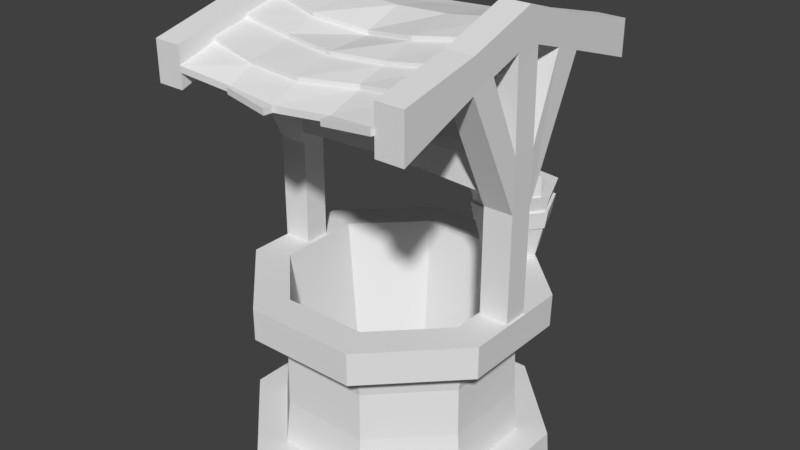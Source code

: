# Source: well.blend  (saved by Blender 2.78.0; exported with 4.5.12 LTS)
import bpy
from mathutils import Matrix  # noqa: F401  (used for matrix-valued properties, if any)

bpy.ops.wm.read_factory_settings(use_empty=True)
scene = bpy.context.scene
scene.name = 'Scene'

# ---- collections
col_collection_1 = bpy.data.collections.new('Collection 1'); scene.collection.children.link(col_collection_1)

# ---- world
world_world = bpy.data.worlds.new('World'); scene.world = world_world
world_world.color = (0.05088, 0.05088, 0.05088)
world_world.use_sun_shadow = False
world_world.sun_shadow_jitter_overblur = 0.0
world_world.cycles.sampling_method = 'MANUAL'

# ---- meshes
me_cylinder = bpy.data.meshes.new('Cylinder')
me_cylinder.from_pydata([(-0.1956, 0.02448, -0.4273), (-0.2901, 0.03636, 0.02858), (-0.07639, 0.1818, -0.4273), (-0.1134, 0.2696, 0.02858), (0.1194, 0.1572, -0.4273), (0.1772, 0.2322, 0.02781), (0.196, -0.0247, -0.4273), (0.2901, -0.03575, 0.02781), (0.07682, -0.182, -0.4273), (0.1138, -0.2698, 0.02858), (-0.119, -0.1574, -0.4273), (-0.1766, -0.2333, 0.02858), (-0.2514, 0.03149, -0.1994), (-0.09822, 0.2336, -0.1994), (0.1538, 0.2013, -0.1986), (0.2516, -0.03089, -0.1986), (0.09864, -0.2338, -0.1994), (-0.153, -0.2022, -0.1994), (-0.2582, 0.03235, -0.0854), (-0.1009, 0.2399, -0.0854), (0.1579, 0.2067, -0.0854), (0.2583, -0.03178, -0.0854), (0.1013, -0.2401, -0.0854), (-0.1571, -0.2077, -0.0854), (-0.0832, 0.1979, 0.02851), (-0.213, 0.02666, 0.02851), (0.1302, 0.1704, 0.02795), (0.213, -0.02628, 0.02795), (0.0836, -0.1981, 0.02851), (-0.1296, -0.1713, 0.02851), (-0.06826, 0.1611, -0.3232), (-0.1741, 0.02152, -0.3232), (0.1057, 0.1387, -0.3237), (0.1732, -0.02164, -0.3237), (0.06773, -0.1617, -0.3232), (-0.1061, -0.1399, -0.3232), (-0.11, 0.2614, -0.08239), (-0.1018, 0.2421, -0.2024), (0.172, 0.2252, -0.08239), (0.1594, 0.2086, -0.2016), (0.2814, -0.03462, -0.08239), (0.2607, -0.03201, -0.2016), (0.1104, -0.2617, -0.08239), (0.1022, -0.2423, -0.2024), (-0.1712, -0.2263, -0.08239), (-0.1585, -0.2095, -0.2024), (-0.2605, 0.03264, -0.2024), (-0.2814, 0.03526, -0.08239), (0.2476, -0.07684, 0.02744), (0.2476, -0.07684, 0.1606), (0.1409, -0.2176, 0.02744), (0.1409, -0.2176, 0.1606), (0.21, -0.04838, 0.02744), (0.21, -0.04838, 0.1606), (0.1034, -0.1891, 0.02744), (0.1034, -0.1891, 0.1606), (0.2423, -0.08378, 0.171), (0.1462, -0.2106, 0.171), (0.1086, -0.1822, 0.171), (0.2048, -0.05532, 0.171), (0.2127, -0.1228, 0.1822), (0.1758, -0.1716, 0.1822), (0.1382, -0.1431, 0.1822), (0.1752, -0.09438, 0.1822), (-0.1036, 0.1893, 0.02744), (-0.1036, 0.1893, 0.1606), (-0.2102, 0.04858, 0.02744), (-0.2102, 0.04858, 0.1606), (-0.1411, 0.2178, 0.02744), (-0.1411, 0.2178, 0.1606), (-0.2478, 0.07704, 0.02744), (-0.2478, 0.07704, 0.1606), (-0.1089, 0.1824, 0.171), (-0.205, 0.05553, 0.171), (-0.2425, 0.08399, 0.171), (-0.1464, 0.2108, 0.171), (-0.1385, 0.1433, 0.1822), (-0.1754, 0.09459, 0.1822), (-0.2129, 0.123, 0.1822), (-0.176, 0.1718, 0.1822), (-0.1945, 0.1474, 0.08016), (0.1942, -0.1472, 0.08016), (0.1567, -0.1187, 0.08016), (-0.1569, 0.1189, 0.08016), (-0.1808, 0.1654, 0.0895), (0.2079, -0.1292, 0.0895), (0.1703, -0.1008, 0.0895), (-0.1433, 0.1369, 0.0895), (-0.1808, 0.1654, 0.1346), (0.2079, -0.1292, 0.1346), (0.1703, -0.1008, 0.1346), (-0.1433, 0.1369, 0.1346), (-0.1945, 0.1474, 0.1439), (0.1942, -0.1472, 0.1439), (0.1567, -0.1187, 0.1439), (-0.1569, 0.1189, 0.1439), (-0.2081, 0.1294, 0.0895), (0.1806, -0.1652, 0.0895), (0.1431, -0.1367, 0.0895), (-0.1705, 0.101, 0.0895), (-0.2081, 0.1294, 0.1346), (0.1806, -0.1652, 0.1346), (0.1431, -0.1367, 0.1346), (-0.1705, 0.101, 0.1346), (-0.2137, 0.122, 0.112), (0.175, -0.1726, 0.112), (0.1374, -0.1442, 0.112), (-0.1762, 0.09353, 0.112), (-0.1752, 0.1728, 0.112), (0.2135, -0.1218, 0.112), (0.176, -0.09333, 0.112), (-0.1377, 0.1444, 0.112)], [], [(18, 1, 3, 19), (19, 3, 5, 20), (20, 5, 7, 21), (21, 7, 9, 22), (5, 3, 24, 26), (22, 9, 11, 23), (23, 11, 1, 18), (0, 2, 4, 6, 8, 10), (10, 17, 12, 0), (8, 16, 17, 10), (6, 15, 16, 8), (4, 14, 15, 6), (2, 13, 14, 4), (0, 12, 13, 2), (22, 23, 44, 42), (19, 20, 38, 36), (16, 15, 41, 43), (23, 18, 47, 44), (13, 12, 46, 37), (20, 21, 40, 38), (25, 29, 35, 31), (11, 9, 28, 29), (3, 1, 25, 24), (7, 5, 26, 27), (1, 11, 29, 25), (9, 7, 27, 28), (30, 31, 35, 34, 33, 32), (28, 27, 33, 34), (26, 24, 30, 32), (29, 28, 34, 35), (27, 26, 32, 33), (24, 25, 31, 30), (45, 44, 47, 46), (43, 42, 44, 45), (41, 40, 42, 43), (39, 38, 40, 41), (37, 36, 38, 39), (46, 47, 36, 37), (15, 14, 39, 41), (18, 19, 36, 47), (12, 17, 45, 46), (21, 22, 42, 40), (14, 13, 37, 39), (17, 16, 43, 45), (48, 49, 109, 85, 81, 97, 105, 51, 50), (50, 51, 55, 54), (54, 55, 106, 98, 82, 86, 110, 53, 52), (52, 53, 49, 48), (50, 54, 52, 48), (55, 51, 57, 58), (59, 58, 62, 63), (53, 55, 58, 59), (51, 49, 56, 57), (49, 53, 59, 56), (62, 61, 60, 63), (57, 56, 60, 61), (56, 59, 63, 60), (58, 57, 61, 62), (64, 65, 111, 87, 83, 99, 107, 67, 66), (66, 67, 71, 70), (70, 71, 104, 96, 80, 84, 108, 69, 68), (68, 69, 65, 64), (66, 70, 68, 64), (71, 67, 73, 74), (75, 74, 78, 79), (69, 71, 74, 75), (67, 65, 72, 73), (65, 69, 75, 72), (78, 77, 76, 79), (73, 72, 76, 77), (72, 75, 79, 76), (74, 73, 77, 78), (51, 105, 101), (69, 108, 88, 92, 100, 104, 71), (53, 110, 90, 94, 102, 106, 55), (67, 107, 103, 95, 91, 111, 65), (81, 82, 98, 97), (97, 98, 106, 105), (105, 106, 102, 101), (101, 102, 94, 93), (93, 94, 90, 89), (89, 90, 110, 109), (109, 110, 86, 85), (85, 86, 82, 81), (84, 87, 111, 108), (108, 111, 91, 88), (88, 91, 95, 92), (92, 95, 103, 100), (100, 103, 107, 104), (104, 107, 99, 96), (96, 99, 83, 80), (80, 83, 87, 84), (51, 101, 93), (49, 51, 93), (109, 49, 89), (89, 49, 93)])
_uv = me_cylinder.uv_layers.new(name='UVMap')
_uv.uv.foreach_set('vector', [0.3803, 0.778, 0.4274, 0.7713, 0.4274, 0.8925, 0.3803, 0.8858, 0.8673, 0.7113, 0.8202, 0.7228, 0.8158, 0.6176, 0.8631, 0.6176, 0.8631, 0.6176, 0.8158, 0.6176, 0.8205, 0.5132, 0.8673, 0.5247, 0.816, 0.779, 0.8628, 0.7725, 0.8628, 0.8939, 0.8158, 0.887, 0.1294, 0.267, 0.02496, 0.207, 0.05253, 0.1908, 0.1292, 0.2348, 0.2239, 0.7282, 0.1767, 0.7398, 0.172, 0.6348, 0.2196, 0.6348, 0.2196, 0.6348, 0.172, 0.6348, 0.1767, 0.5299, 0.2239, 0.5414, 0.1647, 0.4393, 0.09466, 0.4802, 0.0246, 0.4393, 0.0246, 0.3576, 0.09466, 0.3167, 0.1647, 0.3576, 0.1196, 0.6208, 0.0246, 0.6208, 0.02873, 0.5299, 0.1228, 0.55, 0.1228, 0.6916, 0.02873, 0.7118, 0.0246, 0.6208, 0.1196, 0.6208, 0.5174, 0.7289, 0.6117, 0.7168, 0.6117, 0.822, 0.5176, 0.8107, 0.6276, 0.1155, 0.5323, 0.1152, 0.5364, 0.02485, 0.6308, 0.04474, 0.6308, 0.1863, 0.5367, 0.2065, 0.5323, 0.1152, 0.6276, 0.1155, 0.0246, 0.7731, 0.1188, 0.7615, 0.1188, 0.8665, 0.0246, 0.8548, 0.2902, 0.088, 0.2899, 0.1959, 0.2816, 0.2007, 0.2819, 0.08314, 0.4748, 0.1964, 0.4748, 0.08835, 0.4831, 0.08352, 0.4831, 0.2012, 0.4649, 0.4709, 0.4649, 0.3656, 0.4682, 0.3637, 0.4682, 0.4728, 0.2899, 0.1959, 0.3822, 0.2501, 0.3822, 0.2597, 0.2816, 0.2007, 0.2851, 0.3654, 0.2849, 0.4704, 0.2816, 0.4723, 0.2819, 0.3635, 0.4748, 0.08835, 0.3831, 0.03451, 0.3832, 0.02485, 0.4831, 0.08352, 0.6633, 0.3094, 0.6598, 0.3865, 0.5174, 0.3864, 0.5202, 0.3235, 0.1283, 0.02485, 0.2324, 0.08513, 0.2048, 0.1013, 0.1284, 0.05706, 0.02496, 0.207, 0.0246, 0.08577, 0.05226, 0.1018, 0.05253, 0.1908, 0.2324, 0.2065, 0.1294, 0.267, 0.1292, 0.2348, 0.2048, 0.1904, 0.0246, 0.08577, 0.1283, 0.02485, 0.1284, 0.05706, 0.05226, 0.1018, 0.2324, 0.08513, 0.2324, 0.2065, 0.2048, 0.1904, 0.2048, 0.1013, 0.2818, 0.6857, 0.2816, 0.6131, 0.3437, 0.5767, 0.406, 0.6127, 0.406, 0.6854, 0.3443, 0.7216, 0.7125, 0.3094, 0.8007, 0.3094, 0.7927, 0.4544, 0.7208, 0.4544, 0.6598, 0.5898, 0.6634, 0.6671, 0.5203, 0.6527, 0.5174, 0.5897, 0.6598, 0.3865, 0.6633, 0.4635, 0.5202, 0.4492, 0.5174, 0.3864, 0.6634, 0.5132, 0.6598, 0.5898, 0.5174, 0.5897, 0.5203, 0.5273, 0.7681, 0.17, 0.68, 0.17, 0.688, 0.02485, 0.7598, 0.02485, 0.7623, 0.615, 0.7126, 0.615, 0.7172, 0.5132, 0.7666, 0.5208, 0.7666, 0.7093, 0.7172, 0.7168, 0.7126, 0.615, 0.7623, 0.615, 0.7129, 0.7708, 0.762, 0.7665, 0.762, 0.8843, 0.7126, 0.8799, 0.8667, 0.1261, 0.8173, 0.126, 0.8221, 0.02485, 0.8711, 0.03243, 0.8711, 0.2206, 0.8217, 0.2281, 0.8173, 0.126, 0.8667, 0.1261, 0.2816, 0.7757, 0.3311, 0.7713, 0.3311, 0.8888, 0.2816, 0.8845, 0.4649, 0.3656, 0.3756, 0.3132, 0.3756, 0.3094, 0.4682, 0.3637, 0.3822, 0.2501, 0.4748, 0.1964, 0.4831, 0.2012, 0.3822, 0.2597, 0.2849, 0.4704, 0.3748, 0.5231, 0.3747, 0.527, 0.2816, 0.4723, 0.3831, 0.03451, 0.2902, 0.088, 0.2819, 0.08314, 0.3832, 0.02485, 0.3756, 0.3132, 0.2851, 0.3654, 0.2819, 0.3635, 0.3756, 0.3094, 0.3748, 0.5231, 0.4649, 0.4709, 0.4682, 0.4728, 0.3747, 0.527, 0.5808, 0.9449, 0.5262, 0.9449, 0.5461, 0.9215, 0.5554, 0.9176, 0.5592, 0.9083, 0.5554, 0.899, 0.5461, 0.8951, 0.5262, 0.8717, 0.5808, 0.8717, 0.1913, 0.9123, 0.1913, 0.9673, 0.172, 0.9673, 0.172, 0.9123, 0.9754, 0.8456, 0.9209, 0.8456, 0.9407, 0.8223, 0.95, 0.8184, 0.9538, 0.8091, 0.95, 0.7997, 0.9407, 0.7959, 0.9209, 0.7725, 0.9754, 0.7725, 0.9396, 0.1335, 0.9396, 0.1885, 0.9203, 0.1885, 0.9203, 0.1335, 0.1913, 0.8626, 0.172, 0.8626, 0.172, 0.7895, 0.1913, 0.7895, 0.172, 0.9673, 0.1913, 0.9673, 0.1913, 0.9713, 0.172, 0.9713, 0.9166, 0.7761, 0.9166, 0.842, 0.912, 0.8217, 0.912, 0.7964, 0.9209, 0.7725, 0.9209, 0.8456, 0.9166, 0.842, 0.9166, 0.7761, 0.5262, 0.8717, 0.5262, 0.9449, 0.522, 0.9413, 0.522, 0.8753, 0.9203, 0.1885, 0.9396, 0.1885, 0.9396, 0.1925, 0.9203, 0.1925, 0.9165, 0.6492, 0.9358, 0.6492, 0.9358, 0.6745, 0.9165, 0.6745, 0.522, 0.8753, 0.522, 0.9413, 0.5174, 0.921, 0.5174, 0.8956, 0.9358, 0.6948, 0.9165, 0.6948, 0.9165, 0.6745, 0.9358, 0.6745, 0.9165, 0.6289, 0.9358, 0.6289, 0.9358, 0.6492, 0.9165, 0.6492, 0.8499, 0.3094, 0.9045, 0.3094, 0.8846, 0.3328, 0.8753, 0.3367, 0.8715, 0.346, 0.8753, 0.3553, 0.8846, 0.3592, 0.9045, 0.3826, 0.8499, 0.3826, 0.04391, 0.9162, 0.04391, 0.9711, 0.0246, 0.9711, 0.0246, 0.9162, 0.9754, 0.9685, 0.9209, 0.9685, 0.9407, 0.9451, 0.95, 0.9412, 0.9538, 0.9319, 0.95, 0.9226, 0.9407, 0.9187, 0.9209, 0.8953, 0.9754, 0.8953, 0.9396, 0.02485, 0.9396, 0.07981, 0.9203, 0.07981, 0.9203, 0.02485, 0.6493, 0.9449, 0.63, 0.9449, 0.63, 0.8717, 0.6493, 0.8717, 0.0246, 0.9711, 0.04391, 0.9711, 0.04391, 0.9752, 0.0246, 0.9752, 0.9166, 0.8989, 0.9166, 0.9649, 0.912, 0.9446, 0.912, 0.9192, 0.9209, 0.8953, 0.9209, 0.9685, 0.9166, 0.9649, 0.9166, 0.8989, 0.9045, 0.3826, 0.9045, 0.3094, 0.9087, 0.313, 0.9087, 0.379, 0.9203, 0.07981, 0.9396, 0.07981, 0.9396, 0.08382, 0.9203, 0.08383, 0.9165, 0.5335, 0.9358, 0.5335, 0.9358, 0.5589, 0.9165, 0.5589, 0.9087, 0.379, 0.9087, 0.313, 0.9133, 0.3333, 0.9133, 0.3587, 0.9358, 0.5792, 0.9165, 0.5792, 0.9165, 0.5589, 0.9358, 0.5589, 0.9165, 0.5132, 0.9358, 0.5132, 0.9358, 0.5335, 0.9165, 0.5335, 0.5262, 0.8717, 0.5461, 0.8951, 0.5369, 0.899, 0.9209, 0.8953, 0.9407, 0.9187, 0.9315, 0.9226, 0.9277, 0.9319, 0.9315, 0.9412, 0.9407, 0.9451, 0.9209, 0.9685, 0.9209, 0.7725, 0.9407, 0.7959, 0.9315, 0.7997, 0.9277, 0.8091, 0.9315, 0.8184, 0.9407, 0.8223, 0.9209, 0.8456, 0.9045, 0.3826, 0.8846, 0.3592, 0.8938, 0.3553, 0.8977, 0.346, 0.8938, 0.3367, 0.8846, 0.3328, 0.9045, 0.3094, 0.1024, 0.9357, 0.1024, 0.9162, 0.1116, 0.9162, 0.1116, 0.9357, 0.2324, 0.3859, 0.2324, 0.4054, 0.2234, 0.4054, 0.2234, 0.3859, 0.2234, 0.3859, 0.2234, 0.4054, 0.2139, 0.4054, 0.2139, 0.3859, 0.8684, 0.4323, 0.8684, 0.4518, 0.8592, 0.4518, 0.8592, 0.4323, 0.8592, 0.4323, 0.8592, 0.4518, 0.8499, 0.4518, 0.8499, 0.4323, 0.9176, 0.4518, 0.9176, 0.4323, 0.9271, 0.4323, 0.9271, 0.4518, 0.9271, 0.4518, 0.9271, 0.4323, 0.936, 0.4323, 0.936, 0.4518, 0.09311, 0.9357, 0.09311, 0.9162, 0.1024, 0.9162, 0.1024, 0.9357, 0.2324, 0.4551, 0.2324, 0.4746, 0.2234, 0.4746, 0.2234, 0.4551, 0.2234, 0.4551, 0.2234, 0.4746, 0.2139, 0.4746, 0.2139, 0.4551, 0.68, 0.2392, 0.68, 0.2197, 0.6892, 0.2197, 0.6892, 0.2392, 0.6892, 0.2392, 0.6892, 0.2197, 0.6985, 0.2197, 0.6985, 0.2392, 0.2324, 0.3167, 0.2324, 0.3362, 0.2228, 0.3362, 0.2228, 0.3167, 0.2228, 0.3167, 0.2228, 0.3362, 0.2139, 0.3362, 0.2139, 0.3167, 0.7477, 0.2392, 0.7477, 0.2197, 0.7569, 0.2197, 0.7569, 0.2392, 0.7569, 0.2392, 0.7569, 0.2197, 0.7662, 0.2197, 0.7662, 0.2392, 0.5262, 0.8717, 0.5369, 0.899, 0.5331, 0.9083, 0.5262, 0.9449, 0.5262, 0.8717, 0.5331, 0.9083, 0.5461, 0.9215, 0.5262, 0.9449, 0.5369, 0.9176, 0.5369, 0.9176, 0.5262, 0.9449, 0.5331, 0.9083])
me_cylinder.use_remesh_preserve_volume = False
me_cylinder.use_remesh_preserve_attributes = False
me_cylinder.use_mirror_vertex_groups = False
me_cylinder.update()
me_cylinder_001 = bpy.data.meshes.new('Cylinder.001')
me_cylinder_001.from_pydata([(0.3594, 0.9324, -2.136), (0.3594, -0.9423, -2.136), (0.3538, -0.9288, -1.941), (-0.4171, -0.9423, -2.136), (-0.9527, -0.3876, -1.941), (-0.9662, 0.3833, -2.136), (-0.9527, 0.3777, -1.941), (0.2764, 0.732, -1.941), (0.7081, 0.3003, -1.941), (0.2764, -0.7419, -1.941), (-0.7658, 0.3003, -1.941), (-0.3341, 0.732, -1.13), (0.7081, 0.3003, -1.13), (0.2764, -0.7419, -1.13), (-0.3341, -0.7419, -1.13), (-0.7658, -0.3102, -1.13), (-0.7658, 0.3003, -1.13), (-0.3979, 0.8861, -1.13), (0.8627, 0.3643, -1.131), (0.3402, -0.896, -1.13), (-0.3979, -0.896, -1.13), (-0.9214, 0.3647, -1.132), (-0.3979, 0.8861, -0.9169), (0.8666, 0.366, -0.913), (0.8622, -0.374, -0.9169), (0.3402, -0.896, -0.9169), (-0.923, 0.3654, -0.9141), (0.6432, 0.2734, -0.9139), (0.645, -0.2841, -0.9169), (0.2503, -0.6788, -0.9169), (-0.308, -0.6788, -0.9169), (-0.7027, -0.2841, -0.9169), (-0.6988, 0.2726, -0.9103), (0.1952, -0.5459, -1.98), (-0.5698, 0.2191, -1.98), (0.8494, 0.08221, -0.9167), (0.8494, -0.08691, -0.9167), (0.6571, 0.08221, -0.9167), (0.6571, -0.08691, -0.9167), (0.8494, -0.08691, 0.1395), (0.8494, -0.08691, -0.2147), (0.8494, 0.08221, -0.2147), (0.6571, 0.08221, -0.2147), (0.6571, -0.08691, -0.2147), (0.3538, 0.9189, -1.941), (-0.4171, 0.9324, -2.136), (-0.4115, 0.9189, -1.941), (-0.9662, -0.3932, -2.136), (-0.4115, -0.9288, -1.941), (0.9085, -0.3932, -2.136), (0.895, -0.3876, -1.941), (0.9085, 0.3833, -2.136), (0.895, 0.3777, -1.941), (-0.3341, 0.732, -1.941), (-0.7658, -0.3102, -1.941), (-0.3341, -0.7419, -1.941), (0.7081, -0.3102, -1.941), (0.2764, 0.732, -1.13), (0.7081, -0.3102, -1.13), (0.3402, 0.8861, -1.13), (-0.9199, -0.374, -1.13), (0.8622, -0.374, -1.13), (0.3402, 0.8861, -0.9169), (-0.9199, -0.374, -0.9169), (-0.3979, -0.896, -0.9169), (-0.308, 0.6689, -0.9169), (0.2503, 0.6689, -0.9169), (-0.2529, 0.536, -1.98), (0.1952, 0.536, -1.98), (-0.5698, -0.229, -1.98), (-0.2529, -0.5459, -1.98), (0.5121, -0.229, -1.98), (0.5121, 0.2191, -1.98), (0.6573, -1.002, 0.3773), (0.6573, -1.002, 0.6738), (0.6573, 0.9976, 0.4057), (0.6573, 0.9976, 0.6423), (0.8406, -1.002, 0.3773), (0.8406, -1.002, 0.6738), (0.8406, 0.9976, 0.4057), (0.8406, 0.9976, 0.6423), (0.6573, -0.002351, 0.7389), (0.6573, -0.002351, 0.944), (0.8406, -0.002351, 0.944), (0.6573, 0.08648, 0.9147), (0.6573, 0.08648, 0.7096), (0.8406, 0.08648, 0.9147), (0.6573, -0.0892, 0.7102), (0.8406, -0.0892, 0.9154), (0.6573, -0.0892, 0.9154), (0.8406, -0.0892, 0.7102), (0.6573, -0.4719, 0.584), (0.8406, -0.4719, 0.7891), (0.6573, -0.4719, 0.7891), (0.8406, -0.4719, 0.584), (0.6573, -0.3063, 0.8437), (0.8406, -0.3063, 0.6386), (0.6573, -0.3063, 0.6386), (0.8406, -0.3063, 0.8437), (0.6573, 0.2899, 0.8476), (0.8406, 0.2899, 0.6425), (0.6573, 0.2899, 0.6425), (0.8406, 0.2899, 0.8476), (0.6573, 0.4756, 0.7863), (0.8406, 0.4756, 0.5812), (0.6573, 0.4756, 0.5812), (0.8406, 0.4756, 0.7863), (0.8494, 0.08221, 0.1395), (0.6571, 0.08221, 0.1395), (0.6571, -0.08691, 0.1395), (0.8406, -0.002351, 0.7389), (0.8406, 0.08648, 0.7096), (0.6573, -0.002351, 0.7048), (0.8406, -0.002351, 0.7048), (0.8406, 0.08648, 0.7048), (0.6573, 0.08648, 0.7048), (0.6573, -0.0892, 0.7048), (0.8406, -0.0892, 0.7048), (0.8406, 0.08648, 0.5954), (0.6573, 0.08648, 0.5954), (0.6573, -0.0892, 0.5954), (0.8406, -0.0892, 0.5954), (0.6571, -0.08691, -0.1387), (0.6571, 0.08221, -0.1387), (0.6571, -0.08691, 0.06356), (0.6571, 0.08221, 0.06356), (-0.9199, -0.08683, -0.9167), (-0.9199, 0.0823, -0.9167), (-0.7276, -0.08683, -0.9167), (-0.7276, 0.0823, -0.9167), (-0.9199, 0.0823, 0.1395), (-0.9199, 0.0823, -0.2147), (-0.9199, -0.08683, -0.2147), (-0.7276, -0.08683, -0.2147), (-0.7276, 0.0823, -0.2147), (-0.7278, 0.9977, 0.3785), (-0.7278, 0.9977, 0.6671), (-0.7278, -1.002, 0.3962), (-0.7278, -1.002, 0.6535), (-0.9111, 0.9977, 0.3785), (-0.9111, 0.9977, 0.6671), (-0.9111, -1.002, 0.3962), (-0.9111, -1.002, 0.6535), (-0.7278, -0.002266, 0.7389), (-0.7278, -0.002266, 0.944), (-0.9111, -0.002266, 0.944), (-0.7278, -0.09109, 0.9147), (-0.7278, -0.09109, 0.7096), (-0.9111, -0.09109, 0.9147), (-0.7278, 0.08458, 0.7102), (-0.9111, 0.08458, 0.9154), (-0.7278, 0.08458, 0.9154), (-0.9111, 0.08458, 0.7102), (-0.7278, 0.4673, 0.584), (-0.9111, 0.4673, 0.7891), (-0.7278, 0.4673, 0.7891), (-0.9111, 0.4673, 0.584), (-0.7278, 0.3017, 0.8437), (-0.9111, 0.3017, 0.6386), (-0.7278, 0.3017, 0.6386), (-0.9111, 0.3017, 0.8437), (-0.7278, -0.2945, 0.8476), (-0.9111, -0.2945, 0.6425), (-0.7278, -0.2945, 0.6425), (-0.9111, -0.2945, 0.8476), (-0.7278, -0.4802, 0.7863), (-0.9111, -0.4802, 0.5812), (-0.7278, -0.4802, 0.5812), (-0.9111, -0.4802, 0.7863), (-0.9199, -0.08683, 0.1395), (-0.7276, -0.08683, 0.1395), (-0.7276, 0.0823, 0.1395), (-0.9111, -0.002266, 0.7389), (-0.9111, -0.09109, 0.7096), (-0.7276, 0.0823, -0.1387), (-0.7276, -0.08683, -0.1387), (-0.7276, 0.0823, 0.06356), (-0.7276, -0.08683, 0.06356), (-0.7278, -1.002, 0.537), (-0.9111, -1.002, 0.537), (0.6573, -1.002, 0.537), (0.8406, -1.002, 0.537), (-0.7278, 0.9977, 0.537), (-0.9111, 0.9977, 0.537), (0.6573, 0.9976, 0.537), (0.8406, 0.9976, 0.537), (-0.7278, -1.002, 0.4971), (-0.9111, -1.002, 0.4971), (0.8406, -1.002, 0.4971), (0.6573, -1.002, 0.4971), (0.6573, 0.9976, 0.4971), (0.8406, 0.9976, 0.4971), (-0.9111, 0.9977, 0.4971), (-0.7278, 0.9977, 0.4971), (-0.7278, -0.002266, 0.8414), (-0.7278, -0.002266, 0.7902), (-0.7278, -0.002266, 0.8927), (0.6573, -0.002351, 0.7902), (0.6573, -0.002351, 0.8927), (0.311, -0.9324, 0.4496), (-0.03527, -0.9913, 0.4354), (-0.3815, -0.9578, 0.4496), (-0.3815, -0.002287, 0.7427), (-0.03527, -0.002308, 0.7285), (0.311, -0.002329, 0.7427), (-0.3815, 0.9713, 0.4496), (-0.03527, 1.024, 0.4354), (0.311, 1.042, 0.4496), (-0.3815, 0.9713, 0.4895), (-0.03527, 1.024, 0.4753), (0.311, 1.042, 0.4895), (-0.3815, -0.002287, 0.794), (0.311, -0.002329, 0.794), (-0.3815, -0.9578, 0.4895), (-0.03527, -0.9913, 0.4753), (0.311, -0.9324, 0.4895), (-0.7278, 0.4977, 0.6892), (-0.7278, 0.7477, 0.6131), (0.6573, 0.7476, 0.6131), (0.6573, 0.2476, 0.7653), (0.311, 0.8403, 0.5656), (0.311, 0.5503, 0.6417), (-0.03527, 0.8441, 0.5514), (-0.3815, 0.7365, 0.5656), (-0.3815, 0.5789, 0.6417), (-0.7278, -0.7523, 0.6131), (0.6573, -0.5024, 0.6892), (0.6573, -0.7524, 0.6131), (0.311, -0.3064, 0.7178), (0.311, -0.7126, 0.5656), (-0.03527, -0.2523, 0.6672), (-0.03527, -0.5584, 0.6276), (-0.03527, -0.8061, 0.5514), (-0.3815, -0.3214, 0.7178), (-0.3815, -0.5144, 0.6417), (-0.3815, -0.7936, 0.5656), (-0.03527, -0.002308, 0.7798), (-0.7278, -0.2523, 0.7929), (0.6573, -0.2524, 0.7929), (0.311, -0.3064, 0.7454), (-0.03527, -0.2523, 0.6948), (-0.3815, -0.3214, 0.7454), (-0.7278, -0.2523, 0.7653), (-0.7278, -0.5023, 0.7132), (0.6573, -0.2524, 0.7653), (0.6573, -0.5024, 0.7132), (0.311, -0.5249, 0.6657), (-0.03527, -0.5584, 0.6515), (-0.3815, -0.5144, 0.6657), (-0.7278, -0.5023, 0.6892), (-0.7278, -0.7523, 0.6391), (0.6573, -0.7524, 0.6391), (0.311, -0.5249, 0.6417), (0.311, -0.7126, 0.5916), (-0.03527, -0.8061, 0.5774), (-0.3815, -0.7936, 0.5916), (-0.0419, -1.05, 0.4354), (-0.383, -0.9818, 0.4496), (-0.383, -0.9818, 0.4895), (-0.0419, -1.05, 0.4753), (0.652, -1.022, 0.4971), (0.652, -1.022, 0.537), (0.2999, -0.9937, 0.4895), (0.2999, -0.9937, 0.4496), (0.6573, 0.2476, 0.7953), (0.6573, -0.002351, 0.8414), (0.311, 0.3242, 0.7478), (-0.03527, 0.2798, 0.7337), (-0.3815, 0.164, 0.7478), (-0.7278, 0.2477, 0.7953), (-0.7278, 0.2477, 0.7653), (-0.7278, 0.4977, 0.7225), (0.6573, 0.4976, 0.7225), (0.311, 0.5503, 0.675), (0.311, 0.3242, 0.7178), (-0.03527, 0.586, 0.6608), (-0.03527, 0.2798, 0.7037), (-0.3815, 0.5789, 0.675), (-0.3815, 0.164, 0.7178), (-0.7278, 0.7477, 0.6506), (0.6573, 0.7476, 0.6506), (0.6573, 0.4976, 0.6892), (0.311, 0.8403, 0.6031), (-0.03527, 0.8441, 0.5889), (-0.03527, 0.586, 0.6276), (-0.3815, 0.7365, 0.6031), (0.6627, 1.042, 0.537), (0.6627, 1.042, 0.4971), (0.3144, 1.065, 0.4496), (0.3144, 1.065, 0.4895), (-0.384, 0.9911, 0.4496), (-0.04283, 1.07, 0.4354), (-0.384, 0.9911, 0.4895), (-0.04283, 1.07, 0.4753), (-0.03527, 0.06388, -0.1167), (-0.03527, 0.06388, 0.04158), (-0.03527, -0.0685, 0.04158), (-0.03527, -0.0685, -0.1167), (-0.7406, 0.2899, -1.652), (0.2649, -0.714, -1.652), (0.6847, 0.2906, -1.652), (0.6802, -0.2987, -1.652), (-0.738, -0.2987, -1.652), (-0.3226, -0.714, -1.652), (-0.3226, 0.7041, -1.652), (0.2649, 0.7041, -1.652), (0.2624, -0.708, -1.333), (0.6741, 0.2862, -1.333), (0.674, -0.2961, -1.333), (-0.7317, -0.2961, -1.333), (-0.32, 0.6979, -1.333), (-0.7317, 0.2862, -1.333), (-0.32, -0.7078, -1.333), (0.2623, 0.6979, -1.333)], [], [(46, 6, 10, 53), (45, 0, 51, 49, 1, 3, 47, 5), (311, 309, 15, 16), (44, 46, 53, 7), (50, 52, 8, 56), (4, 48, 55, 54), (2, 50, 56, 9), (6, 4, 54, 10), (52, 44, 7, 8), (48, 2, 9, 55), (15, 14, 20, 60), (312, 306, 13, 14), (308, 307, 12, 58), (313, 310, 11, 57), (310, 311, 16, 11), (309, 312, 14, 15), (306, 308, 58, 13), (307, 313, 57, 12), (13, 58, 61, 19), (12, 57, 59, 18), (16, 15, 60, 21), (14, 13, 19, 20), (58, 12, 18, 61), (57, 11, 17, 59), (11, 16, 21, 17), (26, 63, 31, 32), (27, 66, 68, 72), (64, 25, 29, 30), (62, 22, 65, 66), (22, 26, 32, 65), (63, 64, 30, 31), (25, 24, 28, 29), (23, 62, 66, 27), (68, 67, 34, 69, 70, 33, 71, 72), (32, 31, 69, 34), (30, 29, 33, 70), (28, 27, 72, 71), (65, 32, 34, 67), (31, 30, 70, 69), (29, 28, 71, 33), (37, 35, 36, 38), (42, 105, 104, 41), (41, 107, 39, 40), (36, 40, 43, 38), (35, 41, 40, 36), (37, 42, 41, 35), (38, 43, 42, 37), (108, 101, 105, 42), (107, 100, 101, 108), (41, 104, 100, 107), (23, 27, 28, 24), (65, 67, 68, 66), (184, 76, 80, 185), (181, 78, 74, 180), (91, 94, 77, 73), (189, 197, 81, 87, 97, 91, 73), (85, 111, 114, 115), (101, 100, 111, 85), (90, 87, 116, 117), (197, 190, 75, 105, 101, 85, 81), (111, 110, 113, 114), (116, 112, 115, 119, 108, 109, 120), (87, 90, 96, 97), (113, 117, 121, 39, 107, 118, 114), (75, 79, 104, 105), (92, 93, 74, 78), (86, 84, 82, 83), (81, 85, 115, 112), (87, 81, 112, 116), (110, 90, 117, 113), (117, 116, 120, 109, 39, 121), (92, 78, 181, 188, 77, 94, 96, 90, 110, 83, 88, 98), (115, 114, 118, 107, 108, 119), (40, 94, 91, 43), (39, 96, 94, 40), (109, 97, 96, 39), (43, 91, 97, 109), (109, 108, 125, 124), (43, 109, 124, 122), (108, 42, 123, 125), (42, 43, 122, 123), (133, 167, 166, 132), (132, 169, 130, 131), (127, 131, 134, 129), (126, 132, 131, 127), (128, 133, 132, 126), (129, 134, 133, 128), (170, 163, 167, 133), (169, 162, 163, 170), (132, 166, 162, 169), (178, 138, 142, 179), (183, 140, 136, 182), (153, 156, 139, 135), (154, 140, 183, 192, 139, 156, 158, 152, 172, 145, 150, 160), (163, 162, 173, 147), (149, 152, 158, 159), (137, 141, 166, 167), (151, 150, 145, 144), (149, 143, 147), (131, 156, 153, 134), (130, 158, 156, 131), (171, 159, 158, 130), (134, 153, 159, 171), (171, 170, 177, 176), (134, 171, 176, 174), (170, 133, 175, 177), (133, 134, 174, 175), (294, 174, 176, 295), (295, 176, 177, 296), (296, 177, 175, 297), (297, 175, 174, 294), (148, 146, 144, 145), (178, 225, 249, 242, 194, 196, 144, 146, 161, 165, 138), (193, 195, 143, 149, 159, 153, 135), (148, 145, 172, 173, 162, 166, 141, 187, 179, 142, 168, 164), (171, 149, 147, 170), (152, 149, 171, 130), (152, 130, 169, 173), (170, 147, 173, 169), (172, 152, 173), (102, 86, 83, 110, 111, 100, 104, 79, 191, 185, 80, 106), (186, 178, 179, 187), (188, 181, 180, 189), (192, 183, 182, 193), (190, 184, 185, 191), (137, 186, 187, 141), (77, 188, 189, 73), (75, 190, 191, 79), (139, 192, 193, 135), (202, 195, 193, 205), (157, 151, 144, 196, 194, 270, 216, 217, 182, 136, 155), (143, 195, 186, 137, 167, 163, 147), (201, 186, 195, 202), (103, 76, 184, 218, 281, 219, 265, 198, 82, 84, 99), (95, 89, 82, 198, 265, 244, 226, 227, 180, 74, 93), (205, 193, 182, 208), (276, 278, 268, 267), (235, 225, 178, 213), (213, 178, 186, 201), (98, 95, 93, 92), (95, 98, 88, 89), (89, 88, 83, 82), (102, 99, 84, 86), (106, 103, 99, 102), (103, 106, 80, 76), (157, 160, 150, 151), (160, 157, 155, 154), (154, 155, 136, 140), (164, 161, 146, 148), (168, 165, 161, 164), (165, 168, 142, 138), (189, 180, 261, 260), (215, 214, 200, 199), (201, 200, 256, 257), (227, 229, 215, 180), (229, 232, 214, 215), (232, 235, 213, 214), (270, 194, 269), (274, 276, 267, 266), (210, 184, 286, 289), (207, 206, 209, 210), (206, 205, 290, 291), (189, 199, 204, 197), (199, 200, 203, 204), (200, 201, 202, 203), (197, 204, 207, 190), (204, 203, 206, 207), (203, 202, 205, 206), (209, 208, 223, 222), (220, 222, 283, 282), (224, 216, 271, 277), (210, 209, 222, 220), (218, 220, 282, 280), (216, 270, 271), (184, 210, 220, 218), (281, 218, 280), (208, 182, 217, 223), (223, 217, 279, 285), (242, 233, 241, 237), (242, 249, 243), (194, 242, 237), (226, 244, 245), (235, 232, 254, 255), (244, 265, 238), (232, 229, 253, 254), (236, 211, 241, 240), (212, 236, 240, 239), (265, 212, 239, 238), (211, 194, 237, 241), (228, 244, 238, 239), (230, 228, 239, 240), (233, 230, 240, 241), (230, 233, 248, 247), (228, 230, 247, 246), (244, 228, 246, 245), (233, 242, 243, 248), (249, 234, 248, 243), (252, 226, 245, 246), (231, 252, 246, 247), (234, 231, 247, 248), (231, 234, 255, 254), (252, 231, 254, 253), (226, 252, 253, 251), (234, 249, 250, 255), (227, 226, 251), (249, 225, 250), (225, 235, 255, 250), (229, 227, 251, 253), (259, 258, 257, 256), (213, 201, 257, 258), (214, 213, 258, 259), (200, 214, 259, 256), (261, 262, 263, 260), (199, 189, 260, 263), (180, 215, 262, 261), (215, 199, 263, 262), (268, 269, 194, 211), (264, 266, 212, 265), (266, 267, 236, 212), (267, 268, 211, 236), (265, 219, 264), (278, 270, 269, 268), (219, 274, 266, 264), (275, 277, 278, 276), (273, 275, 276, 274), (272, 273, 274, 219), (277, 271, 270, 278), (219, 281, 272), (281, 221, 273, 272), (221, 284, 275, 273), (284, 224, 277, 275), (283, 285, 224, 284), (282, 283, 284, 221), (280, 282, 221, 281), (285, 279, 216, 224), (222, 223, 285, 283), (217, 216, 279), (287, 288, 289, 286), (207, 210, 289, 288), (184, 190, 287, 286), (190, 207, 288, 287), (291, 290, 292, 293), (205, 208, 292, 290), (208, 209, 293, 292), (209, 206, 291, 293), (122, 297, 294, 123), (124, 296, 297, 122), (125, 295, 296, 124), (123, 294, 295, 125), (1, 2, 48, 3), (49, 50, 2, 1), (51, 52, 50, 49), (0, 44, 52, 51), (45, 46, 44, 0), (5, 6, 46, 45), (47, 4, 6, 5), (3, 48, 4, 47), (8, 7, 305, 300), (9, 56, 301, 299), (54, 55, 303, 302), (53, 10, 298, 304), (7, 53, 304, 305), (56, 8, 300, 301), (55, 9, 299, 303), (10, 54, 302, 298), (19, 25, 64, 20), (61, 24, 25, 19), (18, 23, 24, 61), (59, 62, 23, 18), (17, 22, 62, 59), (21, 26, 22, 17), (60, 63, 26, 21), (20, 64, 63, 60), (300, 305, 313, 307), (299, 301, 308, 306), (302, 303, 312, 309), (304, 298, 311, 310), (305, 304, 310, 313), (301, 300, 307, 308), (303, 299, 306, 312), (298, 302, 309, 311)])
_uv = me_cylinder_001.uv_layers.new(name='UVMap')
_uv.uv.foreach_set('vector', [0.4124, 0.2331, 0.3185, 0.2331, 0.328, 0.2103, 0.4029, 0.2103, 0.07473, 0.007332, 0.17, 0.007332, 0.2374, 0.07443, 0.2374, 0.1693, 0.17, 0.2364, 0.07473, 0.2364, 0.007361, 0.1693, 0.007361, 0.07443, 0.6978, 0.7222, 0.6986, 0.6832, 0.7234, 0.6787, 0.7226, 0.7196, 0.4788, 0.167, 0.4124, 0.2331, 0.4029, 0.2103, 0.4558, 0.1575, 0.4124, 0.007332, 0.4788, 0.07347, 0.4558, 0.08293, 0.4029, 0.03017, 0.2521, 0.167, 0.2521, 0.07347, 0.275, 0.08293, 0.275, 0.1575, 0.3185, 0.007332, 0.4124, 0.007332, 0.4029, 0.03017, 0.328, 0.03017, 0.3185, 0.2331, 0.2521, 0.167, 0.275, 0.1575, 0.328, 0.2103, 0.4788, 0.07347, 0.4788, 0.167, 0.4558, 0.1575, 0.4558, 0.08293, 0.2521, 0.07347, 0.3185, 0.007332, 0.328, 0.03017, 0.275, 0.08293, 0.2071, 0.5551, 0.1541, 0.5024, 0.162, 0.4835, 0.226, 0.5473, 0.5122, 0.8065, 0.5122, 0.8777, 0.4873, 0.8794, 0.4873, 0.8048, 0.771, 0.373, 0.771, 0.3018, 0.7958, 0.3001, 0.7958, 0.3747, 0.6986, 0.8514, 0.6978, 0.7919, 0.7226, 0.7927, 0.7234, 0.8551, 0.6978, 0.7919, 0.6978, 0.7222, 0.7226, 0.7196, 0.7226, 0.7927, 0.5121, 0.7562, 0.5122, 0.8065, 0.4873, 0.8048, 0.4873, 0.752, 0.7713, 0.4237, 0.771, 0.373, 0.7958, 0.3747, 0.7961, 0.4279, 0.771, 0.3018, 0.7713, 0.252, 0.7961, 0.2478, 0.7958, 0.3001, 0.07923, 0.5024, 0.02627, 0.5551, 0.007361, 0.5473, 0.0714, 0.4835, 0.02627, 0.6297, 0.07923, 0.6825, 0.0714, 0.7013, 0.007361, 0.6375, 0.2071, 0.6297, 0.2071, 0.5551, 0.226, 0.5473, 0.226, 0.6375, 0.1541, 0.5024, 0.07923, 0.5024, 0.0714, 0.4835, 0.162, 0.4835, 0.02627, 0.5551, 0.02627, 0.6297, 0.007361, 0.6375, 0.007361, 0.5473, 0.07923, 0.6825, 0.1541, 0.6825, 0.162, 0.7013, 0.0714, 0.7013, 0.1541, 0.6825, 0.2071, 0.6297, 0.226, 0.6375, 0.162, 0.7013, 0.162, 0.2511, 0.226, 0.3149, 0.1993, 0.3259, 0.1509, 0.2776, 0.7381, 0.6788, 0.7865, 0.6787, 0.7932, 0.8087, 0.7544, 0.8087, 0.226, 0.4051, 0.162, 0.4689, 0.1509, 0.4423, 0.1993, 0.3941, 0.007361, 0.3149, 0.0714, 0.2511, 0.08243, 0.2776, 0.03401, 0.3259, 0.0714, 0.2511, 0.162, 0.2511, 0.1509, 0.2776, 0.08243, 0.2776, 0.226, 0.3149, 0.226, 0.4051, 0.1993, 0.3941, 0.1993, 0.3259, 0.162, 0.4689, 0.0714, 0.4689, 0.08243, 0.4423, 0.1509, 0.4423, 0.007361, 0.4051, 0.007361, 0.3149, 0.03401, 0.3259, 0.03401, 0.3941, 0.007361, 0.7547, 0.04624, 0.716, 0.1012, 0.716, 0.1401, 0.7547, 0.1401, 0.8095, 0.1012, 0.8482, 0.04623, 0.8482, 0.007361, 0.8095, 0.6232, 0.6154, 0.6232, 0.5472, 0.7538, 0.554, 0.7538, 0.6088, 0.665, 0.1686, 0.6642, 0.1115, 0.795, 0.1078, 0.7955, 0.1536, 0.6642, 0.04472, 0.665, 0.007332, 0.7955, 0.02421, 0.795, 0.05422, 0.6234, 0.6641, 0.6232, 0.6154, 0.7538, 0.6088, 0.754, 0.6479, 0.6232, 0.5472, 0.6234, 0.4994, 0.754, 0.5157, 0.7538, 0.554, 0.6642, 0.1115, 0.6642, 0.04472, 0.795, 0.05422, 0.795, 0.1078, 0.7708, 0.4661, 0.7708, 0.4426, 0.7916, 0.4426, 0.7916, 0.4661, 0.6007, 0.1379, 0.5913, 0.03819, 0.6088, 0.03141, 0.6191, 0.1308, 0.4235, 0.3301, 0.3988, 0.3657, 0.3817, 0.3539, 0.4065, 0.3183, 0.3565, 0.9517, 0.3565, 0.8659, 0.3801, 0.8659, 0.3801, 0.9517, 0.4725, 0.2596, 0.4235, 0.3301, 0.4065, 0.3183, 0.4555, 0.2478, 0.6311, 0.2182, 0.6007, 0.1379, 0.6191, 0.1308, 0.6495, 0.2111, 0.6204, 0.2219, 0.59, 0.1417, 0.6007, 0.1379, 0.6311, 0.2182, 0.5854, 0.09744, 0.5768, 0.03531, 0.5913, 0.03819, 0.6007, 0.1379, 0.4873, 0.9555, 0.4883, 0.894, 0.5108, 0.894, 0.5109, 0.9555, 0.4235, 0.3301, 0.4076, 0.4374, 0.3846, 0.4307, 0.3988, 0.3657, 0.007361, 0.4051, 0.03401, 0.3941, 0.08243, 0.4423, 0.0714, 0.4689, 0.855, 0.6788, 0.8482, 0.8087, 0.7932, 0.8087, 0.7865, 0.6787, 0.6263, 0.03165, 0.6217, 0.0196, 0.6393, 0.01282, 0.6438, 0.02487, 0.6867, 0.2027, 0.6867, 0.2195, 0.6642, 0.2195, 0.6642, 0.2027, 0.8922, 0.9285, 0.8697, 0.9285, 0.8697, 0.8637, 0.8922, 0.8637, 0.5011, 0.08065, 0.5519, 0.02492, 0.5541, 0.03078, 0.5498, 0.03599, 0.5392, 0.049, 0.531, 0.05893, 0.5063, 0.09434, 0.561, 0.03216, 0.5786, 0.02538, 0.5788, 0.02593, 0.5612, 0.03271, 0.7611, 0.2081, 0.7387, 0.2081, 0.7387, 0.1832, 0.7611, 0.1833, 0.05473, 0.8628, 0.07721, 0.8628, 0.07721, 0.8635, 0.05473, 0.8635, 0.5519, 0.02492, 0.628, 0.03621, 0.632, 0.04665, 0.5913, 0.03819, 0.5768, 0.03531, 0.561, 0.03216, 0.5541, 0.03078, 0.3594, 0.4233, 0.3484, 0.42, 0.3508, 0.4166, 0.3598, 0.4228, 0.5501, 0.03661, 0.5556, 0.03469, 0.5612, 0.03271, 0.566, 0.04521, 0.5854, 0.09744, 0.5747, 0.1012, 0.5548, 0.04912, 0.7189, 0.4691, 0.6964, 0.4691, 0.6964, 0.4426, 0.7189, 0.4426, 0.3508, 0.4166, 0.342, 0.4106, 0.3497, 0.3996, 0.3817, 0.3539, 0.3988, 0.3657, 0.3674, 0.4118, 0.3598, 0.4228, 0.7201, 0.9339, 0.6976, 0.9338, 0.6976, 0.87, 0.7201, 0.8701, 0.9179, 0.5979, 0.9404, 0.5979, 0.9405, 0.6628, 0.918, 0.6628, 0.9179, 0.5296, 0.9404, 0.5296, 0.9404, 0.5404, 0.9179, 0.5404, 0.5541, 0.03078, 0.561, 0.03216, 0.5612, 0.03271, 0.5556, 0.03469, 0.5498, 0.03599, 0.5541, 0.03078, 0.5556, 0.03469, 0.5501, 0.03661, 0.3484, 0.42, 0.3416, 0.4111, 0.342, 0.4106, 0.3508, 0.4166, 0.05473, 0.8635, 0.07721, 0.8635, 0.07721, 0.8769, 0.07724, 0.9326, 0.05365, 0.9326, 0.05473, 0.8769, 0.2975, 0.3924, 0.2521, 0.3439, 0.2616, 0.3302, 0.2644, 0.3262, 0.2728, 0.3141, 0.3119, 0.3718, 0.3248, 0.3888, 0.3416, 0.4111, 0.3484, 0.42, 0.3341, 0.4406, 0.3273, 0.4317, 0.3104, 0.4094, 0.5612, 0.03271, 0.5788, 0.02593, 0.5835, 0.03843, 0.6038, 0.09032, 0.5854, 0.09744, 0.566, 0.04521, 0.3565, 0.8659, 0.3576, 0.7683, 0.3801, 0.7683, 0.3801, 0.8659, 0.3817, 0.3539, 0.3248, 0.3888, 0.3119, 0.3718, 0.4065, 0.3183, 0.5747, 0.1012, 0.5392, 0.049, 0.5567, 0.04222, 0.5931, 0.09408, 0.59, 0.1417, 0.531, 0.05893, 0.5392, 0.049, 0.5747, 0.1012, 0.5747, 0.1012, 0.5854, 0.09744, 0.5887, 0.1061, 0.578, 0.1099, 0.0, 0.0, 0.0, 0.0, 0.0, 0.0, 0.0, 0.0, 0.0, 0.0, 0.0, 0.0, 0.0, 0.0, 0.0, 0.0, 0.6007, 0.1379, 0.59, 0.1417, 0.5867, 0.133, 0.5974, 0.1292, 0.3948, 0.8655, 0.3948, 0.7683, 0.4173, 0.7683, 0.4184, 0.8655, 0.6028, 0.4187, 0.5751, 0.3853, 0.584, 0.3783, 0.6117, 0.4116, 0.6666, 0.4777, 0.6117, 0.4116, 0.6268, 0.3989, 0.6817, 0.465, 0.6577, 0.4847, 0.6028, 0.4187, 0.6117, 0.4116, 0.6666, 0.4777, 0.3948, 0.9513, 0.3948, 0.8655, 0.4184, 0.8655, 0.4184, 0.9513, 0.8962, 0.3685, 0.8962, 0.4543, 0.8755, 0.4543, 0.8755, 0.3685, 0.5348, 0.6388, 0.6012, 0.6459, 0.6004, 0.6698, 0.4931, 0.651, 0.5751, 0.3853, 0.5255, 0.346, 0.5398, 0.334, 0.5901, 0.3726, 0.6028, 0.4187, 0.5205, 0.3595, 0.5255, 0.346, 0.5751, 0.3853, 0.02463, 0.9052, 0.03892, 0.9052, 0.03892, 0.9276, 0.02463, 0.9276, 0.6019, 0.3023, 0.5917, 0.29, 0.6061, 0.2779, 0.6162, 0.2902, 0.6232, 0.87, 0.6457, 0.8701, 0.6457, 0.9349, 0.6232, 0.9348, 0.5542, 0.3006, 0.5917, 0.29, 0.6019, 0.3023, 0.605, 0.306, 0.6143, 0.3172, 0.5702, 0.3199, 0.5572, 0.3216, 0.5401, 0.3239, 0.5333, 0.3248, 0.5173, 0.3055, 0.5241, 0.3046, 0.5412, 0.3023, 0.7336, 0.4426, 0.7561, 0.4426, 0.7561, 0.4674, 0.7336, 0.4675, 0.7239, 0.2098, 0.7014, 0.2097, 0.7014, 0.1832, 0.7239, 0.1833, 0.6604, 0.8701, 0.6829, 0.87, 0.6829, 0.9338, 0.6604, 0.9339, 0.4374, 0.606, 0.4599, 0.606, 0.4599, 0.6166, 0.4374, 0.6166, 0.5961, 0.5991, 0.6024, 0.6083, 0.6021, 0.6198, 0.6117, 0.4116, 0.5702, 0.3199, 0.5846, 0.3078, 0.6268, 0.3989, 0.584, 0.3783, 0.5572, 0.3216, 0.5702, 0.3199, 0.6117, 0.4116, 0.5256, 0.9551, 0.5256, 0.894, 0.5481, 0.894, 0.5492, 0.9551, 0.4873, 0.6312, 0.568, 0.5586, 0.5802, 0.5761, 0.529, 0.619, 0.529, 0.619, 0.5348, 0.6388, 0.5259, 0.6415, 0.52, 0.6216, 0.0, 0.0, 0.0, 0.0, 0.0, 0.0, 0.0, 0.0, 0.0, 0.0, 0.0, 0.0, 0.0, 0.0, 0.0, 0.0, 0.8755, 0.4543, 0.8962, 0.4543, 0.8962, 0.4636, 0.8755, 0.4636, 0.8733, 0.07954, 0.876, 0.1491, 0.8512, 0.1489, 0.8539, 0.07936, 0.9904, 0.2681, 0.9926, 0.3527, 0.9719, 0.3527, 0.9741, 0.2681, 0.9688, 0.7633, 0.9661, 0.6787, 0.9909, 0.6787, 0.9882, 0.7633, 0.7954, 0.908, 0.7976, 0.9926, 0.7769, 0.9926, 0.7792, 0.908, 0.4599, 0.6274, 0.4374, 0.6274, 0.4374, 0.6166, 0.4599, 0.6166, 0.8608, 0.1835, 0.8514, 0.2141, 0.8421, 0.2446, 0.8327, 0.2752, 0.8234, 0.3057, 0.8171, 0.3057, 0.8108, 0.3057, 0.8144, 0.2949, 0.8226, 0.27, 0.8302, 0.2473, 0.8465, 0.1835, 0.5395, 0.4994, 0.6085, 0.6066, 0.6024, 0.6083, 0.5961, 0.5991, 0.5802, 0.5761, 0.568, 0.5586, 0.5255, 0.5035, 0.5149, 0.312, 0.5173, 0.3055, 0.5333, 0.3248, 0.5309, 0.3313, 0.5255, 0.346, 0.5205, 0.3595, 0.5074, 0.3986, 0.4995, 0.3891, 0.4964, 0.3854, 0.4873, 0.3744, 0.5044, 0.3402, 0.5094, 0.3267, 0.529, 0.619, 0.5961, 0.5991, 0.6021, 0.6198, 0.5348, 0.6388, 0.5401, 0.3239, 0.5545, 0.3118, 0.5991, 0.3656, 0.584, 0.3783, 0.5401, 0.3239, 0.584, 0.3783, 0.5751, 0.3853, 0.5309, 0.3313, 0.09196, 0.9325, 0.09199, 0.8628, 0.1145, 0.8628, 0.1156, 0.9325, 0.5333, 0.3248, 0.5401, 0.3239, 0.5309, 0.3313, 0.3703, 0.4513, 0.3451, 0.4439, 0.3341, 0.4406, 0.3484, 0.42, 0.3594, 0.4233, 0.3846, 0.4307, 0.4076, 0.4374, 0.4725, 0.4561, 0.4662, 0.4653, 0.4634, 0.4693, 0.456, 0.4799, 0.3933, 0.458, 0.01974, 0.9052, 0.02463, 0.9052, 0.02463, 0.9276, 0.01974, 0.9276, 0.6867, 0.1979, 0.6867, 0.2027, 0.6642, 0.2027, 0.6642, 0.1979, 0.605, 0.306, 0.6019, 0.3023, 0.6162, 0.2902, 0.6194, 0.2939, 0.628, 0.03621, 0.6263, 0.03165, 0.6438, 0.02487, 0.6456, 0.02943, 0.007361, 0.9052, 0.01974, 0.9052, 0.01974, 0.9276, 0.007361, 0.9276, 0.6867, 0.1832, 0.6867, 0.1979, 0.6642, 0.1979, 0.6642, 0.1832, 0.632, 0.04665, 0.628, 0.03621, 0.6456, 0.02943, 0.6495, 0.03987, 0.6143, 0.3172, 0.605, 0.306, 0.6194, 0.2939, 0.6286, 0.3051, 0.2951, 0.6257, 0.2526, 0.6258, 0.2521, 0.5036, 0.2945, 0.5067, 0.8231, 0.3428, 0.8143, 0.3163, 0.8108, 0.3057, 0.8171, 0.3057, 0.8234, 0.3057, 0.8327, 0.3363, 0.8421, 0.3668, 0.8514, 0.3974, 0.8608, 0.4279, 0.8448, 0.4279, 0.8298, 0.3631, 0.6024, 0.6083, 0.6085, 0.6066, 0.6085, 0.7339, 0.5966, 0.7374, 0.6004, 0.6698, 0.6012, 0.6459, 0.6021, 0.6198, 0.2952, 0.7425, 0.2527, 0.748, 0.2526, 0.6258, 0.2951, 0.6257, 0.5824, 0.01474, 0.6217, 0.0196, 0.6263, 0.03165, 0.6071, 0.0285, 0.588, 0.02535, 0.5688, 0.02221, 0.5497, 0.01906, 0.5475, 0.01319, 0.5452, 0.007332, 0.5521, 0.008709, 0.568, 0.01186, 0.5303, 0.02555, 0.541, 0.01254, 0.5452, 0.007332, 0.5475, 0.01319, 0.5497, 0.01906, 0.5371, 0.03332, 0.5245, 0.04757, 0.512, 0.06183, 0.4994, 0.07609, 0.4935, 0.06044, 0.5222, 0.03548, 0.6488, 0.2767, 0.6194, 0.2939, 0.6162, 0.2902, 0.6457, 0.2729, 0.9489, 0.09746, 0.9492, 0.05428, 0.9529, 0.05418, 0.9526, 0.09735, 0.9086, 0.3106, 0.9153, 0.3527, 0.8846, 0.3538, 0.8884, 0.3114, 0.01881, 0.8628, 0.02463, 0.9052, 0.01974, 0.9052, 0.01392, 0.8628, 0.9179, 0.5776, 0.9404, 0.5776, 0.9404, 0.5979, 0.9179, 0.5979, 0.9404, 0.5776, 0.9179, 0.5776, 0.9179, 0.5511, 0.9404, 0.5511, 0.9404, 0.5511, 0.9179, 0.5511, 0.9179, 0.5404, 0.9404, 0.5404, 0.9179, 0.5048, 0.9404, 0.5048, 0.9404, 0.5296, 0.9179, 0.5296, 0.9179, 0.4821, 0.9404, 0.4821, 0.9404, 0.5048, 0.9179, 0.5048, 0.9404, 0.4821, 0.9179, 0.4821, 0.918, 0.4184, 0.9405, 0.4184, 0.4374, 0.5795, 0.4599, 0.5795, 0.4599, 0.606, 0.4374, 0.606, 0.4599, 0.5795, 0.4374, 0.5795, 0.4374, 0.5593, 0.4599, 0.5593, 0.4599, 0.5593, 0.4374, 0.5593, 0.4375, 0.4945, 0.46, 0.4945, 0.4599, 0.6523, 0.4374, 0.6523, 0.4374, 0.6274, 0.4599, 0.6274, 0.4599, 0.6751, 0.4374, 0.6751, 0.4374, 0.6523, 0.4599, 0.6523, 0.4374, 0.6751, 0.4599, 0.6751, 0.46, 0.7389, 0.4375, 0.7389, 0.8536, 0.1638, 0.8536, 0.1686, 0.8512, 0.1686, 0.8512, 0.1638, 0.6014, 0.7946, 0.6014, 0.7522, 0.6063, 0.752, 0.6063, 0.7944, 0.2952, 0.7425, 0.3376, 0.7464, 0.3368, 0.7537, 0.295, 0.7454, 0.9089, 0.1835, 0.9153, 0.2256, 0.8883, 0.2267, 0.8782, 0.1847, 0.9153, 0.2256, 0.9055, 0.2684, 0.8827, 0.2692, 0.8883, 0.2267, 0.9055, 0.2684, 0.9086, 0.3106, 0.8884, 0.3114, 0.8827, 0.2692, 0.9537, 0.02435, 0.9629, 0.007332, 0.9573, 0.02424, 0.952, 0.1358, 0.9489, 0.09746, 0.9526, 0.09735, 0.9557, 0.1356, 0.8737, 0.806, 0.8795, 0.8483, 0.8741, 0.849, 0.8708, 0.8065, 0.1305, 0.8994, 0.1326, 0.8628, 0.1375, 0.8634, 0.1354, 0.9, 0.337, 0.5002, 0.2945, 0.5067, 0.2942, 0.5043, 0.336, 0.4945, 0.4227, 0.7476, 0.3801, 0.7391, 0.38, 0.6255, 0.4225, 0.6254, 0.3801, 0.7391, 0.3376, 0.7464, 0.3375, 0.6256, 0.38, 0.6255, 0.3376, 0.7464, 0.2952, 0.7425, 0.2951, 0.6257, 0.3375, 0.6256, 0.4225, 0.6254, 0.38, 0.6255, 0.3795, 0.4979, 0.422, 0.5032, 0.38, 0.6255, 0.3375, 0.6256, 0.337, 0.5002, 0.3795, 0.4979, 0.3375, 0.6256, 0.2951, 0.6257, 0.2945, 0.5067, 0.337, 0.5002, 0.8755, 0.7637, 0.8814, 0.7213, 0.9102, 0.721, 0.8974, 0.7635, 0.8936, 0.1368, 0.8907, 0.1017, 0.8953, 0.1016, 0.8982, 0.1367, 0.9204, 0.06529, 0.9249, 0.02433, 0.929, 0.02422, 0.9245, 0.06518, 0.8737, 0.806, 0.8755, 0.7637, 0.8974, 0.7635, 0.8984, 0.8058, 0.9006, 0.1658, 0.8936, 0.1368, 0.8982, 0.1367, 0.9052, 0.1657, 0.9249, 0.02433, 0.9342, 0.007332, 0.929, 0.02422, 0.8795, 0.8483, 0.8737, 0.806, 0.8984, 0.8058, 0.9102, 0.848, 0.8107, 0.4426, 0.8107, 0.4745, 0.8063, 0.4732, 0.8814, 0.7213, 0.8777, 0.679, 0.9083, 0.6787, 0.9102, 0.721, 0.8913, 0.05906, 0.8959, 0.0243, 0.9005, 0.02419, 0.8959, 0.05895, 0.2324, 0.8852, 0.2266, 0.8429, 0.23, 0.8429, 0.2358, 0.8852, 0.223, 0.8999, 0.223, 0.9189, 0.2204, 0.9175, 0.5669, 0.894, 0.5669, 0.913, 0.5639, 0.9114, 0.9138, 0.3685, 0.9138, 0.4004, 0.9109, 0.3694, 0.8141, 0.9504, 0.8124, 0.908, 0.8156, 0.908, 0.8173, 0.9504, 0.6047, 0.8658, 0.6047, 0.8978, 0.6014, 0.8668, 0.8124, 0.908, 0.8141, 0.8657, 0.8173, 0.8657, 0.8156, 0.908, 0.8078, 0.5788, 0.8068, 0.5365, 0.846, 0.5356, 0.8385, 0.5781, 0.8087, 0.6211, 0.8078, 0.5788, 0.8385, 0.5781, 0.846, 0.6203, 0.8096, 0.6634, 0.8087, 0.6211, 0.846, 0.6203, 0.8403, 0.6627, 0.8068, 0.5365, 0.8059, 0.4942, 0.8366, 0.4935, 0.846, 0.5356, 0.2266, 0.7583, 0.2324, 0.716, 0.2358, 0.716, 0.23, 0.7583, 0.2204, 0.8006, 0.2266, 0.7583, 0.23, 0.7583, 0.2238, 0.8006, 0.2266, 0.8429, 0.2204, 0.8006, 0.2238, 0.8006, 0.23, 0.8429, 0.2896, 0.853, 0.2812, 0.8953, 0.2575, 0.8953, 0.2521, 0.853, 0.283, 0.8107, 0.2896, 0.853, 0.2521, 0.853, 0.2562, 0.8107, 0.2897, 0.7683, 0.283, 0.8107, 0.2562, 0.8107, 0.259, 0.7684, 0.2812, 0.8953, 0.2897, 0.9376, 0.259, 0.9376, 0.2575, 0.8953, 0.8454, 0.9927, 0.8396, 0.9504, 0.8425, 0.9504, 0.8484, 0.9927, 0.8396, 0.8657, 0.8454, 0.8234, 0.8484, 0.8234, 0.8425, 0.8657, 0.8378, 0.908, 0.8396, 0.8657, 0.8425, 0.8657, 0.8408, 0.908, 0.8396, 0.9504, 0.8378, 0.908, 0.8408, 0.908, 0.8425, 0.9504, 0.3348, 0.853, 0.3403, 0.8953, 0.306, 0.8953, 0.3044, 0.853, 0.339, 0.8107, 0.3348, 0.853, 0.3044, 0.853, 0.3159, 0.8107, 0.3418, 0.7683, 0.339, 0.8107, 0.3159, 0.8107, 0.3111, 0.7684, 0.3403, 0.8953, 0.3418, 0.9376, 0.3111, 0.9376, 0.306, 0.8953, 0.91, 0.8637, 0.91, 0.8956, 0.9069, 0.8646, 0.5844, 0.894, 0.5844, 0.913, 0.5816, 0.9115, 0.8199, 0.9927, 0.8141, 0.9504, 0.8173, 0.9504, 0.8231, 0.9927, 0.8141, 0.8657, 0.8199, 0.8234, 0.8231, 0.8234, 0.8173, 0.8657, 0.6063, 0.8095, 0.6063, 0.8512, 0.6014, 0.851, 0.6014, 0.8093, 0.8684, 0.1686, 0.8684, 0.1638, 0.8701, 0.1638, 0.8701, 0.1687, 0.8827, 0.2692, 0.8884, 0.3114, 0.8855, 0.3116, 0.8755, 0.2703, 0.7014, 0.2245, 0.7063, 0.2245, 0.7063, 0.2317, 0.7014, 0.2317, 0.7759, 0.2273, 0.7759, 0.1839, 0.7807, 0.1832, 0.7807, 0.2266, 0.3801, 0.7391, 0.4227, 0.7476, 0.422, 0.75, 0.3788, 0.7466, 0.8782, 0.1847, 0.8883, 0.2267, 0.8808, 0.2283, 0.8758, 0.1854, 0.1548, 0.9006, 0.1597, 0.9005, 0.1597, 0.9057, 0.1548, 0.9058, 0.7865, 0.5369, 0.7753, 0.4948, 0.8059, 0.4942, 0.8068, 0.5365, 0.779, 0.6641, 0.7687, 0.6219, 0.8087, 0.6211, 0.8096, 0.6634, 0.7687, 0.6219, 0.7732, 0.5795, 0.8078, 0.5788, 0.8087, 0.6211, 0.7732, 0.5795, 0.7865, 0.5369, 0.8068, 0.5365, 0.8078, 0.5788, 0.8476, 0.4426, 0.8476, 0.4745, 0.8441, 0.4734, 0.9492, 0.05428, 0.9537, 0.02435, 0.9573, 0.02424, 0.9529, 0.05418, 0.9592, 0.1658, 0.952, 0.1358, 0.9557, 0.1356, 0.9629, 0.1657, 0.2057, 0.8004, 0.2057, 0.8427, 0.1548, 0.8437, 0.1681, 0.8011, 0.2004, 0.7582, 0.2057, 0.8004, 0.1681, 0.8011, 0.1727, 0.7587, 0.1931, 0.716, 0.2004, 0.7582, 0.1727, 0.7587, 0.1625, 0.7166, 0.2057, 0.8427, 0.1966, 0.8852, 0.166, 0.8858, 0.1548, 0.8437, 0.8293, 0.4426, 0.8293, 0.4745, 0.8254, 0.4733, 0.9301, 0.1658, 0.923, 0.1341, 0.9271, 0.134, 0.9342, 0.1657, 0.923, 0.1341, 0.92, 0.1012, 0.924, 0.1011, 0.9271, 0.134, 0.92, 0.1012, 0.9204, 0.06529, 0.9245, 0.06518, 0.924, 0.1011, 0.8607, 0.5781, 0.8739, 0.5358, 0.8932, 0.5358, 0.8924, 0.5781, 0.8612, 0.6204, 0.8607, 0.5781, 0.8924, 0.5781, 0.8967, 0.6205, 0.8725, 0.6628, 0.8612, 0.6204, 0.8967, 0.6205, 0.9032, 0.6628, 0.8739, 0.5358, 0.8725, 0.4935, 0.9032, 0.4935, 0.8932, 0.5358, 0.8907, 0.1017, 0.8913, 0.05906, 0.8959, 0.05895, 0.8953, 0.1016, 0.8959, 0.0243, 0.9052, 0.007332, 0.9005, 0.02419, 0.1326, 0.9359, 0.1303, 0.9014, 0.1351, 0.9019, 0.1375, 0.9364, 0.1305, 0.8994, 0.1354, 0.9, 0.1351, 0.9019, 0.1303, 0.9014, 0.7407, 0.2245, 0.7456, 0.2245, 0.7456, 0.2299, 0.7407, 0.2299, 0.422, 0.5032, 0.3795, 0.4979, 0.3799, 0.495, 0.4227, 0.4977, 0.6817, 0.2515, 0.6497, 0.276, 0.6466, 0.2723, 0.6786, 0.2478, 0.6488, 0.2767, 0.6457, 0.2729, 0.6466, 0.2723, 0.6497, 0.276, 0.8814, 0.7213, 0.8755, 0.7637, 0.8697, 0.7628, 0.879, 0.721, 0.7211, 0.2245, 0.726, 0.2245, 0.726, 0.2301, 0.7211, 0.2301, 0.7976, 0.8234, 0.7954, 0.908, 0.7792, 0.908, 0.7769, 0.8234, 0.9661, 0.8479, 0.9688, 0.7633, 0.9882, 0.7633, 0.9909, 0.8479, 0.9926, 0.1835, 0.9904, 0.2681, 0.9741, 0.2681, 0.9719, 0.1835, 0.876, 0.007571, 0.8733, 0.07954, 0.8539, 0.07936, 0.8512, 0.007332, 0.7382, 0.8234, 0.7622, 0.8241, 0.7621, 0.9176, 0.7381, 0.9183, 0.9552, 0.5798, 0.9792, 0.5791, 0.9795, 0.6459, 0.9555, 0.6475, 0.9552, 0.4849, 0.9792, 0.4856, 0.9792, 0.5791, 0.9552, 0.5798, 0.9555, 0.4184, 0.9795, 0.4201, 0.9792, 0.4856, 0.9552, 0.4849, 0.4374, 0.8985, 0.4614, 0.8981, 0.4624, 0.9763, 0.4384, 0.9779, 0.4374, 0.8056, 0.4614, 0.8065, 0.4614, 0.8981, 0.4374, 0.8985, 0.4384, 0.7536, 0.4624, 0.7553, 0.4614, 0.8065, 0.4374, 0.8056, 0.7381, 0.9183, 0.7621, 0.9176, 0.7622, 0.9837, 0.7382, 0.9854, 0.6964, 0.3001, 0.6967, 0.2478, 0.7321, 0.2512, 0.7319, 0.3015, 0.6967, 0.4279, 0.6964, 0.3747, 0.7319, 0.3733, 0.7321, 0.4245, 0.5867, 0.752, 0.5867, 0.8048, 0.5513, 0.8062, 0.5512, 0.7554, 0.6232, 0.793, 0.6232, 0.7199, 0.6587, 0.7219, 0.6587, 0.7922, 0.624, 0.8554, 0.6232, 0.793, 0.6587, 0.7922, 0.6594, 0.8522, 0.6964, 0.3747, 0.6964, 0.3001, 0.7319, 0.3015, 0.7319, 0.3733, 0.5867, 0.8048, 0.5867, 0.8794, 0.5513, 0.878, 0.5513, 0.8062, 0.6232, 0.7199, 0.624, 0.679, 0.6594, 0.6825, 0.6587, 0.7219, 0.8103, 0.007332, 0.8365, 0.007343, 0.8364, 0.09755, 0.8103, 0.09754, 0.9249, 0.8321, 0.9511, 0.8321, 0.9514, 0.8965, 0.9252, 0.8965, 0.9249, 0.7419, 0.9511, 0.7419, 0.9511, 0.8321, 0.9249, 0.8321, 0.9252, 0.6787, 0.9514, 0.6787, 0.9511, 0.7419, 0.9249, 0.7419, 0.93, 0.3213, 0.9562, 0.3213, 0.9572, 0.3967, 0.931, 0.3968, 0.93, 0.233, 0.9562, 0.233, 0.9562, 0.3213, 0.93, 0.3213, 0.931, 0.1836, 0.9572, 0.1835, 0.9562, 0.233, 0.93, 0.233, 0.8103, 0.09754, 0.8364, 0.09755, 0.8365, 0.1613, 0.8103, 0.1613, 0.7319, 0.3015, 0.7321, 0.2512, 0.7713, 0.252, 0.771, 0.3018, 0.7321, 0.4245, 0.7319, 0.3733, 0.771, 0.373, 0.7713, 0.4237, 0.5512, 0.7554, 0.5513, 0.8062, 0.5122, 0.8065, 0.5121, 0.7562, 0.6587, 0.7922, 0.6587, 0.7219, 0.6978, 0.7222, 0.6978, 0.7919, 0.6594, 0.8522, 0.6587, 0.7922, 0.6978, 0.7919, 0.6986, 0.8514, 0.7319, 0.3733, 0.7319, 0.3015, 0.771, 0.3018, 0.771, 0.373, 0.5513, 0.8062, 0.5513, 0.878, 0.5122, 0.8777, 0.5122, 0.8065, 0.6587, 0.7219, 0.6594, 0.6825, 0.6986, 0.6832, 0.6978, 0.7222])
_ca = me_cylinder_001.color_attributes.new('Col', 'BYTE_COLOR', 'CORNER')
_ca.data.foreach_set('color', [1.0, 1.0, 1.0, 1.0, 1.0, 1.0, 1.0, 1.0, 1.0, 1.0, 1.0, 1.0, 1.0, 1.0, 1.0, 1.0, 1.0, 1.0, 1.0, 1.0, 1.0, 1.0, 1.0, 1.0, 1.0, 1.0, 1.0, 1.0, 1.0, 1.0, 1.0, 1.0, 1.0, 1.0, 1.0, 1.0, 1.0, 1.0, 1.0, 1.0, 1.0, 1.0, 1.0, 1.0, 1.0, 1.0, 1.0, 1.0, 1.0, 1.0, 1.0, 1.0, 1.0, 1.0, 1.0, 1.0, 1.0, 1.0, 1.0, 1.0, 1.0, 1.0, 1.0, 1.0, 1.0, 1.0, 1.0, 1.0, 1.0, 1.0, 1.0, 1.0, 1.0, 1.0, 1.0, 1.0, 1.0, 1.0, 1.0, 1.0, 1.0, 1.0, 1.0, 1.0, 1.0, 1.0, 1.0, 1.0, 1.0, 1.0, 1.0, 1.0, 1.0, 1.0, 1.0, 1.0, 1.0, 1.0, 1.0, 1.0, 1.0, 1.0, 1.0, 1.0, 1.0, 1.0, 1.0, 1.0, 1.0, 1.0, 1.0, 1.0, 1.0, 1.0, 1.0, 1.0, 1.0, 1.0, 1.0, 1.0, 1.0, 1.0, 1.0, 1.0, 1.0, 1.0, 1.0, 1.0, 1.0, 1.0, 1.0, 1.0, 1.0, 1.0, 1.0, 1.0, 1.0, 1.0, 1.0, 1.0, 1.0, 1.0, 1.0, 1.0, 1.0, 1.0, 1.0, 1.0, 1.0, 1.0, 1.0, 1.0, 1.0, 1.0, 1.0, 1.0, 1.0, 1.0, 1.0, 1.0, 1.0, 1.0, 1.0, 1.0, 1.0, 1.0, 1.0, 1.0, 1.0, 1.0, 1.0, 1.0, 1.0, 1.0, 1.0, 1.0, 1.0, 1.0, 1.0, 1.0, 1.0, 1.0, 1.0, 1.0, 1.0, 1.0, 1.0, 1.0, 1.0, 1.0, 1.0, 1.0, 1.0, 1.0, 1.0, 1.0, 1.0, 1.0, 1.0, 1.0, 1.0, 1.0, 1.0, 1.0, 1.0, 1.0, 1.0, 1.0, 1.0, 1.0, 1.0, 1.0, 1.0, 1.0, 1.0, 1.0, 1.0, 1.0, 1.0, 1.0, 1.0, 1.0, 1.0, 1.0, 1.0, 1.0, 1.0, 1.0, 1.0, 1.0, 1.0, 1.0, 1.0, 1.0, 1.0, 1.0, 1.0, 1.0, 1.0, 1.0, 1.0, 1.0, 1.0, 1.0, 1.0, 1.0, 1.0, 1.0, 1.0, 1.0, 1.0, 1.0, 1.0, 1.0, 1.0, 1.0, 1.0, 1.0, 1.0, 1.0, 1.0, 1.0, 1.0, 1.0, 1.0, 1.0, 1.0, 1.0, 1.0, 1.0, 1.0, 1.0, 1.0, 1.0, 1.0, 1.0, 1.0, 1.0, 1.0, 1.0, 1.0, 1.0, 1.0, 1.0, 1.0, 1.0, 1.0, 1.0, 1.0, 1.0, 1.0, 1.0, 1.0, 1.0, 1.0, 1.0, 1.0, 1.0, 1.0, 1.0, 1.0, 1.0, 1.0, 1.0, 1.0, 1.0, 1.0, 1.0, 1.0, 1.0, 1.0, 1.0, 1.0, 1.0, 1.0, 1.0, 1.0, 1.0, 1.0, 1.0, 1.0, 1.0, 1.0, 1.0, 1.0, 1.0, 1.0, 1.0, 1.0, 1.0, 1.0, 1.0, 1.0, 1.0, 1.0, 1.0, 1.0, 1.0, 1.0, 1.0, 1.0, 1.0, 1.0, 1.0, 1.0, 1.0, 1.0, 1.0, 1.0, 1.0, 1.0, 1.0, 1.0, 1.0, 1.0, 1.0, 1.0, 1.0, 1.0, 1.0, 1.0, 1.0, 1.0, 1.0, 1.0, 1.0, 1.0, 1.0, 1.0, 1.0, 1.0, 1.0, 1.0, 1.0, 1.0, 1.0, 1.0, 1.0, 1.0, 1.0, 1.0, 1.0, 1.0, 1.0, 1.0, 1.0, 1.0, 1.0, 1.0, 1.0, 1.0, 1.0, 1.0, 1.0, 1.0, 1.0, 1.0, 1.0, 1.0, 1.0, 1.0, 1.0, 1.0, 1.0, 1.0, 1.0, 1.0, 1.0, 1.0, 1.0, 1.0, 1.0, 1.0, 1.0, 1.0, 1.0, 1.0, 1.0, 1.0, 1.0, 1.0, 1.0, 1.0, 1.0, 1.0, 1.0, 1.0, 1.0, 1.0, 1.0, 1.0, 1.0, 1.0, 1.0, 1.0, 1.0, 1.0, 1.0, 1.0, 1.0, 1.0, 1.0, 1.0, 1.0, 1.0, 1.0, 1.0, 1.0, 1.0, 1.0, 1.0, 1.0, 1.0, 1.0, 1.0, 1.0, 1.0, 1.0, 1.0, 1.0, 1.0, 1.0, 1.0, 1.0, 1.0, 1.0, 1.0, 1.0, 1.0, 1.0, 1.0, 1.0, 1.0, 1.0, 1.0, 1.0, 1.0, 1.0, 1.0, 1.0, 1.0, 1.0, 1.0, 1.0, 1.0, 1.0, 1.0, 1.0, 1.0, 1.0, 1.0, 1.0, 1.0, 1.0, 1.0, 1.0, 1.0, 1.0, 1.0, 1.0, 1.0, 1.0, 1.0, 1.0, 1.0, 1.0, 1.0, 1.0, 1.0, 1.0, 1.0, 1.0, 1.0, 1.0, 1.0, 1.0, 1.0, 1.0, 1.0, 1.0, 1.0, 1.0, 1.0, 1.0, 1.0, 1.0, 1.0, 1.0, 1.0, 1.0, 1.0, 1.0, 1.0, 1.0, 1.0, 1.0, 1.0, 1.0, 1.0, 1.0, 1.0, 1.0, 1.0, 1.0, 1.0, 1.0, 1.0, 1.0, 1.0, 1.0, 1.0, 1.0, 1.0, 1.0, 1.0, 1.0, 1.0, 1.0, 1.0, 1.0, 1.0, 1.0, 1.0, 1.0, 1.0, 1.0, 1.0, 1.0, 1.0, 1.0, 1.0, 1.0, 1.0, 1.0, 1.0, 1.0, 1.0, 1.0, 1.0, 1.0, 1.0, 1.0, 1.0, 1.0, 1.0, 1.0, 1.0, 1.0, 1.0, 1.0, 1.0, 1.0, 1.0, 1.0, 1.0, 1.0, 1.0, 1.0, 1.0, 1.0, 1.0, 1.0, 1.0, 1.0, 1.0, 1.0, 1.0, 1.0, 1.0, 1.0, 1.0, 1.0, 1.0, 1.0, 1.0, 1.0, 1.0, 1.0, 1.0, 1.0, 1.0, 1.0, 1.0, 1.0, 1.0, 1.0, 1.0, 1.0, 1.0, 1.0, 1.0, 1.0, 1.0, 1.0, 1.0, 1.0, 1.0, 1.0, 1.0, 1.0, 1.0, 1.0, 1.0, 1.0, 1.0, 1.0, 1.0, 1.0, 1.0, 1.0, 1.0, 1.0, 1.0, 1.0, 1.0, 1.0, 1.0, 1.0, 1.0, 1.0, 1.0, 1.0, 1.0, 1.0, 1.0, 1.0, 1.0, 1.0, 1.0, 1.0, 1.0, 1.0, 1.0, 1.0, 1.0, 1.0, 1.0, 1.0, 1.0, 1.0, 1.0, 1.0, 1.0, 1.0, 1.0, 1.0, 1.0, 1.0, 1.0, 1.0, 1.0, 1.0, 1.0, 1.0, 1.0, 1.0, 1.0, 1.0, 1.0, 1.0, 1.0, 1.0, 1.0, 1.0, 1.0, 1.0, 1.0, 1.0, 1.0, 1.0, 1.0, 1.0, 1.0, 1.0, 1.0, 1.0, 1.0, 1.0, 1.0, 1.0, 1.0, 1.0, 1.0, 1.0, 1.0, 1.0, 1.0, 1.0, 1.0, 1.0, 1.0, 1.0, 1.0, 1.0, 1.0, 1.0, 1.0, 1.0, 1.0, 1.0, 1.0, 1.0, 1.0, 1.0, 1.0, 1.0, 1.0, 1.0, 1.0, 1.0, 1.0, 1.0, 1.0, 1.0, 1.0, 1.0, 1.0, 1.0, 1.0, 1.0, 1.0, 1.0, 1.0, 1.0, 1.0, 1.0, 1.0, 1.0, 1.0, 1.0, 1.0, 1.0, 1.0, 1.0, 1.0, 1.0, 1.0, 1.0, 1.0, 1.0, 1.0, 1.0, 1.0, 1.0, 1.0, 1.0, 1.0, 1.0, 1.0, 1.0, 1.0, 1.0, 1.0, 1.0, 1.0, 1.0, 1.0, 1.0, 1.0, 1.0, 1.0, 1.0, 1.0, 1.0, 1.0, 1.0, 1.0, 1.0, 1.0, 1.0, 1.0, 1.0, 1.0, 1.0, 1.0, 1.0, 1.0, 1.0, 1.0, 1.0, 1.0, 1.0, 1.0, 1.0, 1.0, 1.0, 1.0, 1.0, 1.0, 1.0, 1.0, 1.0, 1.0, 1.0, 1.0, 1.0, 1.0, 1.0, 1.0, 1.0, 1.0, 1.0, 1.0, 1.0, 1.0, 1.0, 1.0, 1.0, 1.0, 1.0, 1.0, 1.0, 1.0, 1.0, 1.0, 1.0, 1.0, 1.0, 1.0, 1.0, 1.0, 1.0, 1.0, 1.0, 1.0, 1.0, 1.0, 1.0, 1.0, 1.0, 1.0, 1.0, 1.0, 1.0, 1.0, 1.0, 1.0, 1.0, 1.0, 1.0, 1.0, 1.0, 1.0, 1.0, 1.0, 1.0, 1.0, 1.0, 1.0, 1.0, 1.0, 1.0, 1.0, 1.0, 1.0, 1.0, 1.0, 1.0, 1.0, 1.0, 1.0, 1.0, 1.0, 1.0, 1.0, 1.0, 1.0, 1.0, 1.0, 1.0, 1.0, 1.0, 1.0, 1.0, 1.0, 1.0, 1.0, 1.0, 1.0, 1.0, 1.0, 1.0, 1.0, 1.0, 1.0, 1.0, 1.0, 1.0, 1.0, 1.0, 1.0, 1.0, 1.0, 1.0, 1.0, 1.0, 1.0, 1.0, 1.0, 1.0, 1.0, 1.0, 1.0, 1.0, 1.0, 1.0, 1.0, 1.0, 1.0, 1.0, 1.0, 1.0, 1.0, 1.0, 1.0, 1.0, 1.0, 1.0, 1.0, 1.0, 1.0, 1.0, 1.0, 1.0, 1.0, 1.0, 1.0, 1.0, 1.0, 1.0, 1.0, 1.0, 1.0, 1.0, 1.0, 1.0, 1.0, 1.0, 1.0, 1.0, 1.0, 1.0, 1.0, 1.0, 1.0, 1.0, 1.0, 1.0, 1.0, 1.0, 1.0, 1.0, 1.0, 1.0, 1.0, 1.0, 1.0, 1.0, 1.0, 1.0, 1.0, 1.0, 1.0, 1.0, 1.0, 1.0, 1.0, 1.0, 1.0, 1.0, 1.0, 1.0, 1.0, 1.0, 1.0, 1.0, 1.0, 1.0, 1.0, 1.0, 1.0, 1.0, 1.0, 1.0, 1.0, 1.0, 1.0, 1.0, 1.0, 1.0, 1.0, 1.0, 1.0, 1.0, 1.0, 1.0, 1.0, 1.0, 1.0, 1.0, 1.0, 1.0, 1.0, 1.0, 1.0, 1.0, 1.0, 1.0, 1.0, 1.0, 1.0, 1.0, 1.0, 1.0, 1.0, 1.0, 1.0, 1.0, 1.0, 1.0, 1.0, 1.0, 1.0, 1.0, 1.0, 1.0, 1.0, 1.0, 1.0, 1.0, 1.0, 1.0, 1.0, 1.0, 1.0, 1.0, 1.0, 1.0, 1.0, 1.0, 1.0, 1.0, 1.0, 1.0, 1.0, 1.0, 1.0, 1.0, 1.0, 1.0, 1.0, 1.0, 1.0, 1.0, 1.0, 1.0, 1.0, 1.0, 1.0, 1.0, 1.0, 1.0, 1.0, 1.0, 1.0, 1.0, 1.0, 1.0, 1.0, 1.0, 1.0, 1.0, 1.0, 1.0, 1.0, 1.0, 1.0, 1.0, 1.0, 1.0, 1.0, 1.0, 1.0, 1.0, 1.0, 1.0, 1.0, 1.0, 1.0, 1.0, 1.0, 1.0, 1.0, 1.0, 1.0, 1.0, 1.0, 1.0, 1.0, 1.0, 1.0, 1.0, 1.0, 1.0, 1.0, 1.0, 1.0, 1.0, 1.0, 1.0, 1.0, 1.0, 1.0, 1.0, 1.0, 1.0, 1.0, 1.0, 1.0, 1.0, 1.0, 1.0, 1.0, 1.0, 1.0, 1.0, 1.0, 1.0, 1.0, 1.0, 1.0, 1.0, 1.0, 1.0, 1.0, 1.0, 1.0, 1.0, 1.0, 1.0, 1.0, 1.0, 1.0, 1.0, 1.0, 1.0, 1.0, 1.0, 1.0, 1.0, 1.0, 1.0, 1.0, 1.0, 1.0, 1.0, 1.0, 1.0, 1.0, 1.0, 1.0, 1.0, 1.0, 1.0, 1.0, 1.0, 1.0, 1.0, 1.0, 1.0, 1.0, 1.0, 1.0, 1.0, 1.0, 1.0, 1.0, 1.0, 1.0, 1.0, 1.0, 1.0, 1.0, 1.0, 1.0, 1.0, 1.0, 1.0, 1.0, 1.0, 1.0, 1.0, 1.0, 1.0, 1.0, 1.0, 1.0, 1.0, 1.0, 1.0, 1.0, 1.0, 1.0, 1.0, 1.0, 1.0, 1.0, 1.0, 1.0, 1.0, 1.0, 1.0, 1.0, 1.0, 1.0, 1.0, 1.0, 1.0, 1.0, 1.0, 1.0, 1.0, 1.0, 1.0, 1.0, 1.0, 1.0, 1.0, 1.0, 1.0, 1.0, 1.0, 1.0, 1.0, 1.0, 1.0, 1.0, 1.0, 1.0, 1.0, 1.0, 1.0, 1.0, 1.0, 1.0, 1.0, 1.0, 1.0, 1.0, 1.0, 1.0, 1.0, 1.0, 1.0, 1.0, 1.0, 1.0, 1.0, 1.0, 1.0, 1.0, 1.0, 1.0, 1.0, 1.0, 1.0, 1.0, 1.0, 1.0, 1.0, 1.0, 1.0, 1.0, 1.0, 1.0, 1.0, 1.0, 1.0, 1.0, 1.0, 1.0, 1.0, 1.0, 1.0, 1.0, 1.0, 1.0, 1.0, 1.0, 1.0, 1.0, 1.0, 1.0, 1.0, 1.0, 1.0, 1.0, 1.0, 1.0, 1.0, 1.0, 1.0, 1.0, 1.0, 1.0, 1.0, 1.0, 1.0, 1.0, 1.0, 1.0, 1.0, 1.0, 1.0, 1.0, 1.0, 1.0, 1.0, 1.0, 1.0, 1.0, 1.0, 1.0, 1.0, 1.0, 1.0, 1.0, 1.0, 1.0, 1.0, 1.0, 1.0, 1.0, 1.0, 1.0, 1.0, 1.0, 1.0, 1.0, 1.0, 1.0, 1.0, 1.0, 1.0, 1.0, 1.0, 1.0, 1.0, 1.0, 1.0, 1.0, 1.0, 1.0, 1.0, 1.0, 1.0, 1.0, 1.0, 1.0, 1.0, 1.0, 1.0, 1.0, 1.0, 1.0, 1.0, 1.0, 1.0, 1.0, 1.0, 1.0, 1.0, 1.0, 1.0, 1.0, 1.0, 1.0, 1.0, 1.0, 1.0, 1.0, 1.0, 1.0, 1.0, 1.0, 1.0, 1.0, 1.0, 1.0, 1.0, 1.0, 1.0, 1.0, 1.0, 1.0, 1.0, 1.0, 1.0, 1.0, 1.0, 1.0, 1.0, 1.0, 1.0, 1.0, 1.0, 1.0, 1.0, 1.0, 1.0, 1.0, 1.0, 1.0, 1.0, 1.0, 1.0, 1.0, 1.0, 1.0, 1.0, 1.0, 1.0, 1.0, 1.0, 1.0, 1.0, 1.0, 1.0, 1.0, 1.0, 1.0, 1.0, 1.0, 1.0, 1.0, 1.0, 1.0, 1.0, 1.0, 1.0, 1.0, 1.0, 1.0, 1.0, 1.0, 1.0, 1.0, 1.0, 1.0, 1.0, 1.0, 1.0, 1.0, 1.0, 1.0, 1.0, 1.0, 1.0, 1.0, 1.0, 1.0, 1.0, 1.0, 1.0, 1.0, 1.0, 1.0, 1.0, 1.0, 1.0, 1.0, 1.0, 1.0, 1.0, 1.0, 1.0, 1.0, 1.0, 1.0, 1.0, 1.0, 1.0, 1.0, 1.0, 1.0, 1.0, 1.0, 1.0, 1.0, 1.0, 1.0, 1.0, 1.0, 1.0, 1.0, 1.0, 1.0, 1.0, 1.0, 1.0, 1.0, 1.0, 1.0, 1.0, 1.0, 1.0, 1.0, 1.0, 1.0, 1.0, 1.0, 1.0, 1.0, 1.0, 1.0, 1.0, 1.0, 1.0, 1.0, 1.0, 1.0, 1.0, 1.0, 1.0, 1.0, 1.0, 1.0, 1.0, 1.0, 1.0, 1.0, 1.0, 1.0, 1.0, 1.0, 1.0, 1.0, 1.0, 1.0, 1.0, 1.0, 1.0, 1.0, 1.0, 1.0, 1.0, 1.0, 1.0, 1.0, 1.0, 1.0, 1.0, 1.0, 1.0, 1.0, 1.0, 1.0, 1.0, 1.0, 1.0, 1.0, 1.0, 1.0, 1.0, 1.0, 1.0, 1.0, 1.0, 1.0, 1.0, 1.0, 1.0, 1.0, 1.0, 1.0, 1.0, 1.0, 1.0, 1.0, 1.0, 1.0, 1.0, 1.0, 1.0, 1.0, 1.0, 1.0, 1.0, 1.0, 1.0, 1.0, 1.0, 1.0, 1.0, 1.0, 1.0, 1.0, 1.0, 1.0, 1.0, 1.0, 1.0, 1.0, 1.0, 1.0, 1.0, 1.0, 1.0, 1.0, 1.0, 1.0, 1.0, 1.0, 1.0, 1.0, 1.0, 1.0, 1.0, 1.0, 1.0, 1.0, 1.0, 1.0, 1.0, 1.0, 1.0, 1.0, 1.0, 1.0, 1.0, 1.0, 1.0, 1.0, 1.0, 1.0, 1.0, 1.0, 1.0, 1.0, 1.0, 1.0, 1.0, 1.0, 1.0, 1.0, 1.0, 1.0, 1.0, 1.0, 1.0, 1.0, 1.0, 1.0, 1.0, 1.0, 1.0, 1.0, 1.0, 1.0, 1.0, 1.0, 1.0, 1.0, 1.0, 1.0, 1.0, 1.0, 1.0, 1.0, 1.0, 1.0, 1.0, 1.0, 1.0, 1.0, 1.0, 1.0, 1.0, 1.0, 1.0, 1.0, 1.0, 1.0, 1.0, 1.0, 1.0, 1.0, 1.0, 1.0, 1.0, 1.0, 1.0, 1.0, 1.0, 1.0, 1.0, 1.0, 1.0, 1.0, 1.0, 1.0, 1.0, 1.0, 1.0, 1.0, 1.0, 1.0, 1.0, 1.0, 1.0, 1.0, 1.0, 1.0, 1.0, 1.0, 1.0, 1.0, 1.0, 1.0, 1.0, 1.0, 1.0, 1.0, 1.0, 1.0, 1.0, 1.0, 1.0, 1.0, 1.0, 1.0, 1.0, 1.0, 1.0, 1.0, 1.0, 1.0, 1.0, 1.0, 1.0, 1.0, 1.0, 1.0, 1.0, 1.0, 1.0, 1.0, 1.0, 1.0, 1.0, 1.0, 1.0, 1.0, 1.0, 1.0, 1.0, 1.0, 1.0, 1.0, 1.0, 1.0, 1.0, 1.0, 1.0, 1.0, 1.0, 1.0, 1.0, 1.0, 1.0, 1.0, 1.0, 1.0, 1.0, 1.0, 1.0, 1.0, 1.0, 1.0, 1.0, 1.0, 1.0, 1.0, 1.0, 1.0, 1.0, 1.0, 1.0, 1.0, 1.0, 1.0, 1.0, 1.0, 1.0, 1.0, 1.0, 1.0, 1.0, 1.0, 1.0, 1.0, 1.0, 1.0, 1.0, 1.0, 1.0, 1.0, 1.0, 1.0, 1.0, 1.0, 1.0, 1.0, 1.0, 1.0, 1.0, 1.0, 1.0, 1.0, 1.0, 1.0, 1.0, 1.0, 1.0, 1.0, 1.0, 1.0, 1.0, 1.0, 1.0, 1.0, 1.0, 1.0, 1.0, 1.0, 1.0, 1.0, 1.0, 1.0, 1.0, 1.0, 1.0, 1.0, 1.0, 1.0, 1.0, 1.0, 1.0, 1.0, 1.0, 1.0, 1.0, 1.0, 1.0, 1.0, 1.0, 1.0, 1.0, 1.0, 1.0, 1.0, 1.0, 1.0, 1.0, 1.0, 1.0, 1.0, 1.0, 1.0, 1.0, 1.0, 1.0, 1.0, 1.0, 1.0, 1.0, 1.0, 1.0, 1.0, 1.0, 1.0, 1.0, 1.0, 1.0, 1.0, 1.0, 1.0, 1.0, 1.0, 1.0, 1.0, 1.0, 1.0, 1.0, 1.0, 1.0, 1.0, 1.0, 1.0, 1.0, 1.0, 1.0, 1.0, 1.0, 1.0, 1.0, 1.0, 1.0, 1.0, 1.0, 1.0, 1.0, 1.0, 1.0, 1.0, 1.0, 1.0, 1.0, 1.0, 1.0, 1.0, 1.0, 1.0, 1.0, 1.0, 1.0, 1.0, 1.0, 1.0, 1.0, 1.0, 1.0, 1.0, 1.0, 1.0, 1.0, 1.0, 1.0, 1.0, 1.0, 1.0, 1.0, 1.0, 1.0, 1.0, 1.0, 1.0, 1.0, 1.0, 1.0, 1.0, 1.0, 1.0, 1.0, 1.0, 1.0, 1.0, 1.0, 1.0, 1.0, 1.0, 1.0, 1.0, 1.0, 1.0, 1.0, 1.0, 1.0, 1.0, 1.0, 1.0, 1.0, 1.0, 1.0, 1.0, 1.0, 1.0, 1.0, 1.0, 1.0, 1.0, 1.0, 1.0, 1.0, 1.0, 1.0, 1.0, 1.0, 1.0, 1.0, 1.0, 1.0, 1.0, 1.0, 1.0, 1.0, 1.0, 1.0, 1.0, 1.0, 1.0, 1.0, 1.0, 1.0, 1.0, 1.0, 1.0, 1.0, 1.0, 1.0, 1.0, 1.0, 1.0, 1.0, 1.0, 1.0, 1.0, 1.0, 1.0, 1.0, 1.0, 1.0, 1.0, 1.0, 1.0, 1.0, 1.0, 1.0, 1.0, 1.0, 1.0, 1.0, 1.0, 1.0, 1.0, 1.0, 1.0, 1.0, 1.0, 1.0, 1.0, 1.0, 1.0, 1.0, 1.0, 1.0, 1.0, 1.0, 1.0, 1.0, 1.0, 1.0, 1.0, 1.0, 1.0, 1.0, 1.0, 1.0, 1.0, 1.0, 1.0, 1.0, 1.0, 1.0, 1.0, 1.0, 1.0, 1.0, 1.0, 1.0, 1.0, 1.0, 1.0, 1.0, 1.0, 1.0, 1.0, 1.0, 1.0, 1.0, 1.0, 1.0, 1.0, 1.0, 1.0, 1.0, 1.0, 1.0, 1.0, 1.0, 1.0, 1.0, 1.0, 1.0, 1.0, 1.0, 1.0, 1.0, 1.0, 1.0, 1.0, 1.0, 1.0, 1.0, 1.0, 1.0, 1.0, 1.0, 1.0, 1.0, 1.0, 1.0, 1.0, 1.0, 1.0, 1.0, 1.0, 1.0, 1.0, 1.0, 1.0, 1.0, 1.0, 1.0, 1.0, 1.0, 1.0, 1.0, 1.0, 1.0, 1.0, 1.0, 1.0, 1.0, 1.0, 1.0, 1.0, 1.0, 1.0, 1.0, 1.0, 1.0, 1.0, 1.0, 1.0, 1.0, 1.0, 1.0, 1.0, 1.0, 1.0, 1.0, 1.0, 1.0, 1.0, 1.0, 1.0, 1.0, 1.0, 1.0, 1.0, 1.0, 1.0, 1.0, 1.0, 1.0, 1.0, 1.0, 1.0, 1.0, 1.0, 1.0, 1.0, 1.0, 1.0, 1.0, 1.0, 1.0, 1.0, 1.0, 1.0, 1.0, 1.0, 1.0, 1.0, 1.0, 1.0, 1.0, 1.0, 1.0, 1.0, 1.0, 1.0, 1.0, 1.0, 1.0, 1.0, 1.0, 1.0, 1.0, 1.0, 1.0, 1.0, 1.0, 1.0, 1.0, 1.0, 1.0, 1.0, 1.0, 1.0, 1.0, 1.0, 1.0, 1.0, 1.0, 1.0, 1.0, 1.0, 1.0, 1.0, 1.0, 1.0, 1.0, 1.0, 1.0, 1.0, 1.0, 1.0, 1.0, 1.0, 1.0, 1.0, 1.0, 1.0, 1.0, 1.0, 1.0, 1.0, 1.0, 1.0, 1.0, 1.0, 1.0, 1.0, 1.0, 1.0, 1.0, 1.0, 1.0, 1.0, 1.0, 1.0, 1.0, 1.0, 1.0, 1.0, 1.0, 1.0, 1.0, 1.0, 1.0, 1.0, 1.0, 1.0, 1.0, 1.0, 1.0, 1.0, 1.0, 1.0, 1.0, 1.0, 1.0, 1.0, 1.0, 1.0, 1.0, 1.0, 1.0, 1.0, 1.0, 1.0, 1.0, 1.0, 1.0, 1.0, 1.0, 1.0, 1.0, 1.0, 1.0, 1.0, 1.0, 1.0, 1.0, 1.0, 1.0, 1.0, 1.0, 1.0, 1.0, 1.0, 1.0, 1.0, 1.0, 1.0, 1.0, 1.0, 1.0, 1.0, 1.0, 1.0, 1.0, 1.0, 1.0, 1.0, 1.0, 1.0, 1.0, 1.0, 1.0, 1.0, 1.0, 1.0, 1.0, 1.0, 1.0, 1.0, 1.0, 1.0, 1.0, 1.0, 1.0, 1.0, 1.0, 1.0, 1.0, 1.0, 1.0, 1.0, 1.0, 1.0, 1.0, 1.0, 1.0, 1.0, 1.0, 1.0, 1.0, 1.0, 1.0, 1.0, 1.0, 1.0, 1.0, 1.0, 1.0, 1.0, 1.0, 1.0, 1.0, 1.0, 1.0, 1.0, 1.0, 1.0, 1.0, 1.0, 1.0, 1.0, 1.0, 1.0, 1.0, 1.0, 1.0, 1.0, 1.0, 1.0, 1.0, 1.0, 1.0, 1.0, 1.0, 1.0, 1.0, 1.0, 1.0, 1.0, 1.0, 1.0, 1.0, 1.0, 1.0, 1.0, 1.0, 1.0, 1.0, 1.0, 1.0, 1.0, 1.0, 1.0, 1.0, 1.0, 1.0, 1.0, 1.0, 1.0, 1.0, 1.0, 1.0, 1.0, 1.0, 1.0, 1.0, 1.0, 1.0, 1.0, 1.0, 1.0, 1.0, 1.0, 1.0, 1.0, 1.0, 1.0, 1.0, 1.0, 1.0, 1.0, 1.0, 1.0, 1.0, 1.0, 1.0, 1.0, 1.0, 1.0, 1.0, 1.0, 1.0, 1.0, 1.0, 1.0, 1.0, 1.0, 1.0, 1.0, 1.0, 1.0, 1.0, 1.0, 1.0, 1.0, 1.0, 1.0, 1.0, 1.0, 1.0, 1.0, 1.0, 1.0, 1.0, 1.0, 1.0, 1.0, 1.0, 1.0, 1.0, 1.0, 1.0, 1.0, 1.0, 1.0, 1.0, 1.0, 1.0, 1.0, 1.0, 1.0, 1.0, 1.0, 1.0, 1.0, 1.0, 1.0, 1.0, 1.0, 1.0, 1.0, 1.0, 1.0, 1.0, 1.0, 1.0, 1.0, 1.0, 1.0, 1.0, 1.0, 1.0, 1.0, 1.0, 1.0, 1.0, 1.0, 1.0, 1.0, 1.0, 1.0, 1.0, 1.0, 1.0, 1.0, 1.0, 1.0, 1.0, 1.0, 1.0, 1.0, 1.0, 1.0, 1.0, 1.0, 1.0, 1.0, 1.0, 1.0, 1.0, 1.0, 1.0, 1.0, 1.0, 1.0, 1.0, 1.0, 1.0, 1.0, 1.0, 1.0, 1.0, 1.0, 1.0, 1.0, 1.0, 1.0, 1.0, 1.0, 1.0, 1.0, 1.0, 1.0, 1.0, 1.0, 1.0, 1.0, 1.0, 1.0, 1.0, 1.0, 1.0, 1.0, 1.0, 1.0, 1.0, 1.0, 1.0, 1.0, 1.0, 1.0, 1.0, 1.0, 1.0, 1.0, 1.0, 1.0, 1.0, 1.0, 1.0, 1.0, 1.0, 1.0, 1.0, 1.0, 1.0, 1.0, 1.0, 1.0, 1.0, 1.0, 1.0, 1.0, 1.0, 1.0, 1.0, 1.0, 1.0, 1.0, 1.0, 1.0, 1.0, 1.0, 1.0, 1.0, 1.0, 1.0, 1.0, 1.0, 1.0, 1.0, 1.0, 1.0, 1.0, 1.0, 1.0, 1.0, 1.0, 1.0, 1.0, 1.0, 1.0, 1.0, 1.0, 1.0, 1.0, 1.0, 1.0, 1.0, 1.0, 1.0, 1.0, 1.0, 1.0, 1.0, 1.0, 1.0, 1.0, 1.0, 1.0, 1.0, 1.0, 1.0, 1.0, 1.0, 1.0, 1.0, 1.0, 1.0, 1.0, 1.0, 1.0, 1.0, 1.0, 1.0, 1.0, 1.0, 1.0, 1.0, 1.0, 1.0, 1.0, 1.0, 1.0, 1.0, 1.0, 1.0, 1.0, 1.0, 1.0, 1.0, 1.0, 1.0, 1.0, 1.0, 1.0, 1.0, 1.0, 1.0, 1.0, 1.0, 1.0, 1.0, 1.0, 1.0, 1.0, 1.0, 1.0, 1.0, 1.0, 1.0, 1.0, 1.0, 1.0, 1.0, 1.0, 1.0, 1.0, 1.0, 1.0, 1.0, 1.0, 1.0, 1.0, 1.0, 1.0, 1.0, 1.0, 1.0, 1.0, 1.0, 1.0, 1.0, 1.0, 1.0, 1.0, 1.0, 1.0, 1.0, 1.0, 1.0, 1.0, 1.0, 1.0, 1.0, 1.0, 1.0, 1.0, 1.0, 1.0, 1.0, 1.0, 1.0, 1.0, 1.0, 1.0, 1.0, 1.0, 1.0, 1.0, 1.0, 1.0, 1.0, 1.0, 1.0, 1.0, 1.0, 1.0, 1.0, 1.0, 1.0, 1.0, 1.0, 1.0, 1.0, 1.0, 1.0, 1.0, 1.0, 1.0, 1.0, 1.0, 1.0, 1.0, 1.0, 1.0, 1.0, 1.0, 1.0, 1.0, 1.0, 1.0, 1.0, 1.0, 1.0, 1.0, 1.0, 1.0, 1.0, 1.0, 1.0, 1.0, 1.0, 1.0, 1.0, 1.0, 1.0, 1.0, 1.0, 1.0, 1.0, 1.0, 1.0, 1.0, 1.0, 1.0, 1.0, 1.0, 1.0, 1.0, 1.0, 1.0, 1.0, 1.0, 1.0, 1.0, 1.0, 1.0, 1.0, 1.0, 1.0, 1.0, 1.0, 1.0, 1.0, 1.0, 1.0, 1.0, 1.0, 1.0, 1.0, 1.0, 1.0, 1.0, 1.0, 1.0, 1.0, 1.0, 1.0, 1.0, 1.0, 1.0, 1.0, 1.0, 1.0, 1.0, 1.0, 1.0, 1.0, 1.0, 1.0, 1.0, 1.0, 1.0, 1.0, 1.0, 1.0, 1.0, 1.0, 1.0, 1.0, 1.0, 1.0, 1.0, 1.0, 1.0, 1.0, 1.0, 1.0, 1.0, 1.0, 1.0, 1.0, 1.0, 1.0, 1.0, 1.0, 1.0, 1.0, 1.0, 1.0, 1.0, 1.0, 1.0, 1.0, 1.0, 1.0, 1.0, 1.0, 1.0, 1.0, 1.0, 1.0, 1.0, 1.0, 1.0, 1.0, 1.0, 1.0, 1.0, 1.0, 1.0, 1.0, 1.0, 1.0, 1.0, 1.0, 1.0, 1.0, 1.0, 1.0, 1.0, 1.0, 1.0, 1.0, 1.0, 1.0, 1.0, 1.0, 1.0, 1.0, 1.0, 1.0, 1.0, 1.0, 1.0, 1.0, 1.0, 1.0, 1.0, 1.0, 1.0, 1.0, 1.0, 1.0, 1.0, 1.0, 1.0, 1.0, 1.0, 1.0, 1.0, 1.0, 1.0, 1.0, 1.0, 1.0, 1.0, 1.0, 1.0, 1.0, 1.0, 1.0, 1.0, 1.0, 1.0, 1.0, 1.0, 1.0, 1.0, 1.0, 1.0, 1.0, 1.0, 1.0, 1.0, 1.0, 1.0, 1.0, 1.0, 1.0, 1.0, 1.0, 1.0, 1.0, 1.0, 1.0, 1.0, 1.0, 1.0, 1.0, 1.0, 1.0, 1.0, 1.0, 1.0, 1.0, 1.0, 1.0, 1.0, 1.0, 1.0, 1.0, 1.0, 1.0, 1.0, 1.0, 1.0, 1.0, 1.0, 1.0, 1.0, 1.0, 1.0, 1.0, 1.0, 1.0, 1.0, 1.0, 1.0, 1.0, 1.0, 1.0, 1.0, 1.0, 1.0, 1.0, 1.0, 1.0, 1.0, 1.0, 1.0, 1.0, 1.0, 1.0, 1.0, 1.0, 1.0, 1.0, 1.0, 1.0, 1.0, 1.0, 1.0, 1.0, 1.0, 1.0, 1.0, 1.0, 1.0, 1.0, 1.0, 1.0, 1.0, 1.0, 1.0, 1.0, 1.0, 1.0, 1.0, 1.0, 1.0, 1.0, 1.0, 1.0, 1.0, 1.0, 1.0, 1.0, 1.0, 1.0, 1.0, 1.0, 1.0, 1.0, 1.0, 1.0, 1.0, 1.0, 1.0, 1.0, 1.0, 1.0, 1.0, 1.0, 1.0, 1.0, 1.0, 1.0, 1.0, 1.0, 1.0, 1.0, 1.0, 1.0, 1.0, 1.0, 1.0, 1.0, 1.0, 1.0, 1.0, 1.0, 1.0, 1.0, 1.0, 1.0, 1.0, 1.0, 1.0, 1.0, 1.0, 1.0, 1.0, 1.0, 1.0, 1.0, 1.0, 1.0, 1.0, 1.0, 1.0, 1.0, 1.0, 1.0, 1.0, 1.0, 1.0, 1.0, 1.0, 1.0, 1.0, 1.0, 1.0, 1.0, 1.0, 1.0, 1.0, 1.0, 1.0, 1.0, 1.0, 1.0, 1.0, 1.0, 1.0, 1.0, 1.0, 1.0, 1.0, 1.0, 1.0, 1.0, 1.0, 1.0, 1.0, 1.0, 1.0, 1.0, 1.0, 1.0, 1.0, 1.0, 1.0, 1.0, 1.0, 1.0, 1.0, 1.0, 1.0, 1.0, 1.0, 1.0, 1.0, 1.0, 1.0, 1.0, 1.0, 1.0, 1.0, 1.0, 1.0, 1.0, 1.0, 1.0, 1.0, 1.0, 1.0, 1.0, 1.0, 1.0, 1.0, 1.0, 1.0, 1.0, 1.0, 1.0, 1.0, 1.0, 1.0, 1.0, 1.0, 1.0, 1.0, 1.0, 1.0, 1.0, 1.0, 1.0, 1.0, 1.0, 1.0, 1.0, 1.0, 1.0, 1.0, 1.0, 1.0, 1.0, 1.0, 1.0, 1.0, 1.0, 1.0, 1.0, 1.0, 1.0, 1.0, 1.0, 1.0, 1.0, 1.0, 1.0, 1.0, 1.0, 1.0, 1.0, 1.0, 1.0, 1.0, 1.0, 1.0, 1.0, 1.0, 1.0, 1.0, 1.0, 1.0, 1.0, 1.0, 1.0, 1.0, 1.0, 1.0, 1.0, 1.0, 1.0, 1.0, 1.0, 1.0, 1.0, 1.0, 1.0, 1.0, 1.0, 1.0, 1.0, 1.0, 1.0, 1.0, 1.0, 1.0, 1.0, 1.0, 1.0, 1.0, 1.0, 1.0, 1.0, 1.0, 1.0, 1.0, 1.0, 1.0, 1.0, 1.0, 1.0, 1.0, 1.0, 1.0, 1.0, 1.0, 1.0, 1.0, 1.0, 1.0, 1.0, 1.0, 1.0, 1.0, 1.0, 1.0, 1.0, 1.0, 1.0, 1.0, 1.0, 1.0, 1.0, 1.0, 1.0, 1.0, 1.0, 1.0, 1.0, 1.0, 1.0, 1.0, 1.0, 1.0, 1.0, 1.0, 1.0, 1.0, 1.0, 1.0, 1.0, 1.0, 1.0, 1.0, 1.0, 1.0, 1.0, 1.0, 1.0, 1.0, 1.0, 1.0, 1.0, 1.0, 1.0, 1.0, 1.0, 1.0, 1.0, 1.0, 1.0, 1.0, 1.0, 1.0, 1.0, 1.0, 1.0, 1.0, 1.0, 1.0, 1.0, 1.0, 1.0, 1.0, 1.0, 1.0, 1.0, 1.0, 1.0, 1.0, 1.0, 1.0, 1.0, 1.0, 1.0, 1.0, 1.0, 1.0, 1.0, 1.0, 1.0, 1.0, 1.0, 1.0, 1.0, 1.0, 1.0, 1.0, 1.0, 1.0, 1.0, 1.0, 1.0, 1.0, 1.0, 1.0, 1.0, 1.0, 1.0, 1.0, 1.0, 1.0, 1.0, 1.0, 1.0, 1.0, 1.0, 1.0, 1.0, 1.0, 1.0, 1.0, 1.0, 1.0, 1.0, 1.0, 1.0, 1.0, 1.0, 1.0, 1.0, 1.0, 1.0, 1.0, 1.0, 1.0, 1.0, 1.0, 1.0, 1.0, 1.0, 1.0, 1.0, 1.0, 1.0, 1.0, 1.0, 1.0, 1.0, 1.0, 1.0, 1.0, 1.0, 1.0, 1.0, 1.0, 1.0, 1.0, 1.0, 1.0, 1.0, 1.0, 1.0, 1.0, 1.0, 1.0, 1.0, 1.0, 1.0, 1.0, 1.0, 1.0, 1.0, 1.0, 1.0, 1.0, 1.0, 1.0, 1.0, 1.0, 1.0, 1.0, 1.0, 1.0, 1.0, 1.0, 1.0, 1.0, 1.0, 1.0, 1.0, 1.0, 1.0, 1.0, 1.0, 1.0, 1.0, 1.0, 1.0, 1.0, 1.0, 1.0, 1.0, 1.0, 1.0, 1.0, 1.0, 1.0, 1.0, 1.0, 1.0, 1.0, 1.0, 1.0, 1.0, 1.0, 1.0, 1.0, 1.0, 1.0, 1.0, 1.0, 1.0, 1.0, 1.0, 1.0, 1.0, 1.0, 1.0, 1.0, 1.0, 1.0, 1.0, 1.0, 1.0, 1.0, 1.0, 1.0, 1.0, 1.0, 1.0, 1.0, 1.0, 1.0, 1.0, 1.0, 1.0, 1.0, 1.0, 1.0, 1.0, 1.0, 1.0, 1.0, 1.0, 1.0, 1.0, 1.0, 1.0, 1.0, 1.0, 1.0, 1.0, 1.0, 1.0, 1.0, 1.0, 1.0, 1.0, 1.0, 1.0, 1.0, 1.0, 1.0, 1.0, 1.0, 1.0, 1.0, 1.0, 1.0, 1.0, 1.0, 1.0, 1.0, 1.0, 1.0, 1.0, 1.0, 1.0, 1.0, 1.0, 1.0, 1.0, 1.0, 1.0, 1.0, 1.0, 1.0, 1.0, 1.0, 1.0, 1.0, 1.0, 1.0, 1.0, 1.0, 1.0, 1.0, 1.0, 1.0, 1.0, 1.0, 1.0, 1.0, 1.0, 1.0, 1.0, 1.0, 1.0, 1.0, 1.0, 1.0, 1.0, 1.0, 1.0, 1.0, 1.0, 1.0, 1.0, 1.0, 1.0, 1.0, 1.0, 1.0, 1.0, 1.0, 1.0, 1.0, 1.0, 1.0, 1.0, 1.0, 1.0, 1.0, 1.0, 1.0, 1.0, 1.0, 1.0, 1.0, 1.0, 1.0, 1.0, 1.0, 1.0, 1.0, 1.0, 1.0, 1.0, 1.0, 1.0, 1.0, 1.0, 1.0, 1.0, 1.0, 1.0, 1.0, 1.0, 1.0, 1.0, 1.0, 1.0, 1.0, 1.0, 1.0, 1.0, 1.0, 1.0, 1.0, 1.0, 1.0, 1.0, 1.0, 1.0, 1.0, 1.0, 1.0, 1.0, 1.0, 1.0, 1.0, 1.0, 1.0, 1.0, 1.0, 1.0, 1.0, 1.0, 1.0, 1.0, 1.0, 1.0, 1.0, 1.0, 1.0, 1.0, 1.0, 1.0, 1.0, 1.0, 1.0, 1.0, 1.0, 1.0, 1.0, 1.0, 1.0, 1.0, 1.0, 1.0, 1.0, 1.0, 1.0, 1.0, 1.0, 1.0, 1.0, 1.0, 1.0, 1.0, 1.0, 1.0, 1.0, 1.0, 1.0, 1.0, 1.0, 1.0, 1.0, 1.0, 1.0, 1.0, 1.0, 1.0, 1.0, 1.0, 1.0, 1.0, 1.0, 1.0, 1.0, 1.0, 1.0, 1.0, 1.0, 1.0, 1.0, 1.0, 1.0, 1.0, 1.0, 1.0, 1.0, 1.0, 1.0, 1.0, 1.0, 1.0, 1.0, 1.0, 1.0, 1.0, 1.0, 1.0, 1.0, 1.0, 1.0, 1.0, 1.0, 1.0, 1.0, 1.0, 1.0, 1.0, 1.0, 1.0, 1.0, 1.0, 1.0, 1.0, 1.0, 1.0, 1.0, 1.0, 1.0, 1.0, 1.0, 1.0, 1.0, 1.0, 1.0, 1.0, 1.0, 1.0, 1.0, 1.0, 1.0, 1.0, 1.0, 1.0, 1.0, 1.0, 1.0, 1.0, 1.0, 1.0, 1.0, 1.0, 1.0, 1.0, 1.0, 1.0, 1.0, 1.0, 1.0, 1.0, 1.0, 1.0, 1.0, 1.0, 1.0, 1.0, 1.0, 1.0, 1.0, 1.0, 1.0, 1.0, 1.0, 1.0, 1.0, 1.0, 1.0, 1.0, 1.0, 1.0, 1.0, 1.0, 1.0, 1.0, 1.0, 1.0, 1.0, 1.0, 1.0, 1.0, 1.0, 1.0, 1.0, 1.0, 1.0, 1.0, 1.0, 1.0, 1.0, 1.0, 1.0, 1.0, 1.0, 1.0, 1.0, 1.0, 1.0, 1.0, 1.0, 1.0, 1.0, 1.0, 1.0, 1.0, 1.0, 1.0, 1.0, 1.0, 1.0, 1.0, 1.0, 1.0, 1.0, 1.0, 1.0, 1.0, 1.0, 1.0, 1.0, 1.0, 1.0, 1.0, 1.0, 1.0, 1.0, 1.0, 1.0, 1.0, 1.0, 1.0, 1.0, 1.0, 1.0, 1.0, 1.0, 1.0, 1.0, 1.0, 1.0, 1.0, 1.0, 1.0, 1.0, 1.0, 1.0, 1.0, 1.0, 1.0, 1.0, 1.0, 1.0, 1.0, 1.0, 1.0, 1.0, 1.0, 1.0, 1.0, 1.0, 1.0, 1.0, 1.0, 1.0, 1.0, 1.0, 1.0, 1.0, 1.0, 1.0, 1.0, 1.0, 1.0, 1.0, 1.0, 1.0, 1.0, 1.0, 1.0, 1.0, 1.0, 1.0, 1.0, 1.0, 1.0, 1.0, 1.0, 1.0, 1.0, 1.0, 1.0, 1.0, 1.0, 1.0, 1.0, 1.0, 1.0, 1.0, 1.0, 1.0, 1.0, 1.0, 1.0, 1.0, 1.0, 1.0, 1.0, 1.0, 1.0, 1.0, 1.0, 1.0, 1.0, 1.0, 1.0, 1.0, 1.0, 1.0, 1.0, 1.0, 1.0, 1.0, 1.0, 1.0, 1.0, 1.0, 1.0, 1.0, 1.0, 1.0, 1.0, 1.0, 1.0, 1.0, 1.0, 1.0, 1.0, 1.0, 1.0, 1.0, 1.0, 1.0, 1.0, 1.0, 1.0, 1.0, 1.0, 1.0, 1.0, 1.0, 1.0, 1.0, 1.0, 1.0, 1.0, 1.0, 1.0, 1.0, 1.0, 1.0, 1.0, 1.0, 1.0, 1.0, 1.0, 1.0, 1.0, 1.0, 1.0, 1.0, 1.0, 1.0, 1.0, 1.0, 1.0, 1.0, 1.0, 1.0, 1.0, 1.0, 1.0, 1.0, 1.0, 1.0, 1.0, 1.0, 1.0, 1.0, 1.0, 1.0, 1.0, 1.0, 1.0, 1.0, 1.0, 1.0, 1.0, 1.0, 1.0, 1.0, 1.0, 1.0, 1.0, 1.0, 1.0, 1.0, 1.0, 1.0, 1.0, 1.0, 1.0, 1.0, 1.0, 1.0, 1.0, 1.0, 1.0, 1.0, 1.0, 1.0, 1.0, 1.0, 1.0, 1.0, 1.0, 1.0, 1.0, 1.0, 1.0, 1.0, 1.0, 1.0, 1.0, 1.0, 1.0, 1.0, 1.0, 1.0, 1.0, 1.0, 1.0, 1.0, 1.0, 1.0, 1.0, 1.0, 1.0, 1.0, 1.0, 1.0, 1.0, 1.0, 1.0, 1.0, 1.0, 1.0, 1.0, 1.0, 1.0, 1.0, 1.0, 1.0, 1.0, 1.0, 1.0, 1.0, 1.0, 1.0, 1.0, 1.0, 1.0, 1.0, 1.0, 1.0, 1.0, 1.0, 1.0, 1.0, 1.0, 1.0, 1.0, 1.0, 1.0, 1.0, 1.0, 1.0, 1.0, 1.0, 1.0, 1.0, 1.0, 1.0, 1.0, 1.0, 1.0, 1.0, 1.0, 1.0, 1.0, 1.0, 1.0, 1.0, 1.0, 1.0, 1.0, 1.0, 1.0, 1.0, 1.0, 1.0, 1.0, 1.0, 1.0, 1.0, 1.0, 1.0, 1.0, 1.0, 1.0, 1.0, 1.0, 1.0, 1.0, 1.0, 1.0, 1.0, 1.0, 1.0, 1.0, 1.0, 1.0, 1.0, 1.0, 1.0, 1.0, 1.0, 1.0, 1.0, 1.0, 1.0, 1.0, 1.0, 1.0, 1.0, 1.0, 1.0, 1.0, 1.0, 1.0, 1.0, 1.0, 1.0, 1.0, 1.0, 1.0, 1.0, 1.0, 1.0, 1.0, 1.0, 1.0, 1.0, 1.0, 1.0, 1.0, 1.0, 1.0, 1.0, 1.0, 1.0, 1.0, 1.0, 1.0, 1.0, 1.0, 1.0, 1.0, 1.0, 1.0, 1.0, 1.0, 1.0, 1.0, 1.0, 1.0, 1.0, 1.0, 1.0, 1.0, 1.0, 1.0, 1.0, 1.0, 1.0, 1.0, 1.0, 1.0, 1.0, 1.0, 1.0, 1.0, 1.0, 1.0, 1.0, 1.0, 1.0, 1.0, 1.0, 1.0, 1.0, 1.0, 1.0, 1.0, 1.0, 1.0, 1.0, 1.0, 1.0, 1.0, 1.0, 1.0, 1.0, 1.0, 1.0, 1.0, 1.0, 1.0, 1.0, 1.0, 1.0, 1.0, 1.0, 1.0, 1.0, 1.0, 1.0, 1.0, 1.0, 1.0, 1.0, 1.0, 1.0, 1.0, 1.0, 1.0, 1.0, 1.0, 1.0, 1.0, 1.0, 1.0, 1.0, 1.0, 1.0, 1.0, 1.0, 1.0, 1.0, 1.0, 1.0, 1.0, 1.0, 1.0, 1.0, 1.0, 1.0, 1.0, 1.0, 1.0, 1.0, 1.0, 1.0, 1.0, 1.0, 1.0, 1.0, 1.0, 1.0, 1.0, 1.0, 1.0, 1.0, 1.0, 1.0, 1.0, 1.0, 1.0, 1.0, 1.0, 1.0, 1.0, 1.0, 1.0, 1.0, 1.0, 1.0, 1.0, 1.0, 1.0, 1.0, 1.0, 1.0, 1.0, 1.0, 1.0, 1.0, 1.0, 1.0, 1.0, 1.0, 1.0, 1.0, 1.0, 1.0, 1.0, 1.0, 1.0, 1.0, 1.0, 1.0, 1.0, 1.0, 1.0, 1.0, 1.0, 1.0, 1.0, 1.0, 1.0, 1.0, 1.0, 1.0, 1.0, 1.0, 1.0, 1.0, 1.0, 1.0, 1.0, 1.0, 1.0, 1.0, 1.0, 1.0, 1.0, 1.0, 1.0, 1.0, 1.0, 1.0, 1.0, 1.0, 1.0, 1.0, 1.0, 1.0, 1.0, 1.0, 1.0, 1.0, 1.0, 1.0, 1.0, 1.0, 1.0, 1.0, 1.0, 1.0, 1.0, 1.0, 1.0, 1.0, 1.0, 1.0, 1.0, 1.0, 1.0, 1.0, 1.0, 1.0, 1.0, 1.0, 1.0, 1.0, 1.0, 1.0, 1.0, 1.0, 1.0, 1.0, 1.0, 1.0, 1.0, 1.0, 1.0, 1.0, 1.0, 1.0, 1.0, 1.0, 1.0, 1.0, 1.0, 1.0, 1.0, 1.0, 1.0, 1.0, 1.0, 1.0, 1.0, 1.0, 1.0, 1.0, 1.0, 1.0, 1.0, 1.0, 1.0, 1.0, 1.0, 1.0, 1.0, 1.0, 1.0, 1.0, 1.0, 1.0, 1.0, 1.0, 1.0, 1.0, 1.0, 1.0, 1.0, 1.0, 1.0, 1.0, 1.0, 1.0, 1.0, 1.0, 1.0, 1.0, 1.0, 1.0, 1.0, 1.0, 1.0, 1.0, 1.0, 1.0, 1.0, 1.0, 1.0, 1.0, 1.0, 1.0, 1.0, 1.0, 1.0, 1.0, 1.0, 1.0, 1.0, 1.0, 1.0, 1.0, 1.0, 1.0, 1.0, 1.0, 1.0, 1.0, 1.0, 1.0, 1.0, 1.0, 1.0, 1.0, 1.0, 1.0, 1.0, 1.0, 1.0, 1.0, 1.0, 1.0, 1.0, 1.0, 1.0, 1.0, 1.0, 1.0, 1.0, 1.0, 1.0, 1.0, 1.0, 1.0, 1.0, 1.0, 1.0, 1.0, 1.0, 1.0, 1.0, 1.0, 1.0, 1.0, 1.0, 1.0, 1.0, 1.0, 1.0, 1.0, 1.0, 1.0, 1.0, 1.0, 1.0, 1.0, 1.0, 1.0, 1.0, 1.0, 1.0, 1.0, 1.0, 1.0, 1.0, 1.0, 1.0, 1.0, 1.0, 1.0, 1.0, 1.0, 1.0, 1.0, 1.0, 1.0, 1.0, 1.0, 1.0, 1.0, 1.0, 1.0, 1.0, 1.0, 1.0, 1.0, 1.0, 1.0, 1.0, 1.0, 1.0, 1.0, 1.0, 1.0, 1.0, 1.0, 1.0, 1.0, 1.0, 1.0, 1.0, 1.0, 1.0, 1.0, 1.0, 1.0, 1.0, 1.0, 1.0, 1.0, 1.0, 1.0, 1.0, 1.0, 1.0, 1.0, 1.0, 1.0, 1.0, 1.0, 1.0, 1.0, 1.0, 1.0, 1.0, 1.0, 1.0, 1.0, 1.0, 1.0, 1.0, 1.0, 1.0, 1.0, 1.0, 1.0, 1.0, 1.0, 1.0, 1.0, 1.0, 1.0, 1.0, 1.0, 1.0, 1.0, 1.0, 1.0, 1.0, 1.0, 1.0, 1.0, 1.0, 1.0, 1.0, 1.0, 1.0, 1.0, 1.0, 1.0, 1.0, 1.0, 1.0, 1.0, 1.0, 1.0, 1.0, 1.0, 1.0, 1.0, 1.0, 1.0, 1.0, 1.0, 1.0, 1.0, 1.0, 1.0, 1.0, 1.0, 1.0, 1.0, 1.0, 1.0, 1.0, 1.0, 1.0, 1.0, 1.0, 1.0, 1.0, 1.0, 1.0, 1.0, 1.0, 1.0, 1.0, 1.0, 1.0, 1.0, 1.0, 1.0, 1.0, 1.0, 1.0, 1.0, 1.0, 1.0, 1.0, 1.0, 1.0, 1.0, 1.0, 1.0, 1.0, 1.0, 1.0, 1.0, 1.0, 1.0, 1.0, 1.0, 1.0, 1.0, 1.0, 1.0, 1.0, 1.0, 1.0, 1.0, 1.0, 1.0, 1.0, 1.0, 1.0, 1.0, 1.0, 1.0, 1.0, 1.0, 1.0, 1.0, 1.0, 1.0, 1.0, 1.0, 1.0, 1.0, 1.0, 1.0, 1.0, 1.0])
me_cylinder_001.use_remesh_preserve_volume = False
me_cylinder_001.use_remesh_preserve_attributes = False
me_cylinder_001.use_mirror_vertex_groups = False
me_cylinder_001.use_paint_bone_selection = False
me_cylinder_001.use_paint_mask = True
me_cylinder_001.update()

# ---- objects
ob_cylinder_001 = bpy.data.objects.new('Cylinder.001', me_cylinder)
ob_cylinder = bpy.data.objects.new('Cylinder', me_cylinder_001)

# ---- transforms, parenting, visibility, modifiers, constraints
ob_cylinder_001.location = (0.3476, 0.7279, 1.682)
ob_cylinder_001.lineart.crease_threshold = 0.0
ob_cylinder.location = (0.02886, 0.004948, 2.168)
ob_cylinder.lineart.crease_threshold = 0.0

# ---- collection membership
col_collection_1.objects.link(ob_cylinder_001)
col_collection_1.objects.link(ob_cylinder)

# ---- scene / render settings (as saved in the file)
scene.frame_start = 1; scene.frame_end = 250; scene.frame_set(8)
scene.render.engine = 'CYCLES'
scene.render.resolution_percentage = 50
scene.render.dither_intensity = 0.0
scene.cycles.use_denoising = False
scene.cycles.samples = 128
scene.cycles.sampling_pattern = 'TABULATED_SOBOL'
scene.cycles.light_sampling_threshold = 0.0
scene.cycles.use_adaptive_sampling = False
scene.cycles.use_light_tree = False
scene.cycles.blur_glossy = 0.0
scene.cycles.sample_clamp_indirect = 0.0
scene.view_settings.view_transform = 'Standard'
bpy.context.view_layer.update()

# ---- added for rendering (the .blend has no active camera and no usable light): camera, sun
cam_auto = bpy.data.cameras.new('AutoCamera')
cam_auto.lens = 50.0
cam_auto.sensor_width = 36.0
cam_auto.clip_end = 1000.0
ob_auto_camera = bpy.data.objects.new('AutoCamera', cam_auto)
scene.collection.objects.link(ob_auto_camera)
ob_auto_camera.location = (3.87053, -4.6298, 4.668)
ob_auto_camera.rotation_euler = (1.09748, -7.21219e-08, 0.694738)
scene.camera = ob_auto_camera
light_auto_sun = bpy.data.lights.new('AutoSun', 'SUN')
light_auto_sun.energy = 3.0
light_auto_sun.angle = 0.0523599
ob_auto_sun = bpy.data.objects.new('AutoSun', light_auto_sun)
scene.collection.objects.link(ob_auto_sun)
ob_auto_sun.rotation_euler = (0.872665, 0.174533, 0.523599)
bpy.context.view_layer.update()
